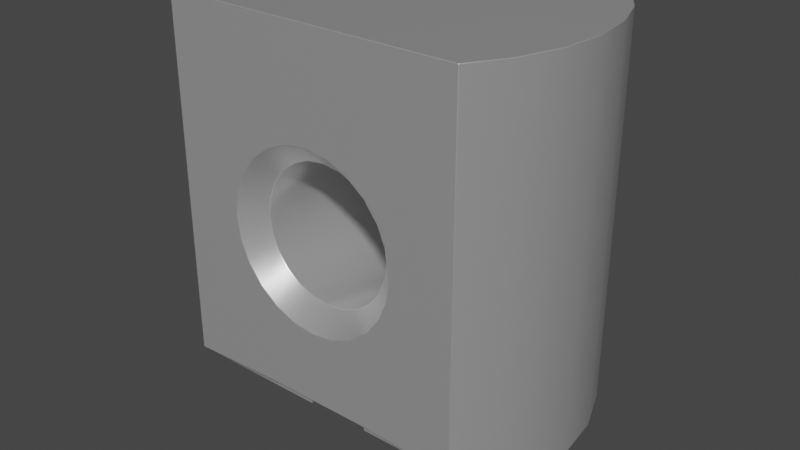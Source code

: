 # Source: MP_Terminal_M3_THT_7466313R.blend  (saved by Blender 4.1.23; exported with 4.5.12 LTS)
import bpy
from mathutils import Matrix  # noqa: F401  (used for matrix-valued properties, if any)

bpy.ops.wm.read_factory_settings(use_empty=True)
scene = bpy.context.scene
scene.name = 'Scene'

# ---- collections
col_collection = bpy.data.collections.new('Collection'); scene.collection.children.link(col_collection)

# ---- materials (node trees are filled in below, after node groups)
mat_aluminum_lathed = bpy.data.materials.new('aluminum_lathed')
mat_aluminum_lathed.alpha_threshold = 0.0
mat_aluminum_lathed.use_transparent_shadow = False
mat_aluminum_lathed.preview_render_type = 'CUBE'
mat_aluminum_lathed.diffuse_color = (0.6, 0.6, 0.6, 1.0)
mat_aluminum_lathed.specular_color = (0.12, 0.12, 0.12)
mat_aluminum_lathed.roughness = 0.5

# ---- material node trees
mat_aluminum_lathed.use_nodes = True; mat_aluminum_lathed.node_tree.nodes.clear()
_N = mat_aluminum_lathed.node_tree.nodes; _L = mat_aluminum_lathed.node_tree.links
n0 = _N.new('ShaderNodeOutputMaterial'); n0.name = 'Material Output'; n0.location = (311, 300)
n1 = _N.new('ShaderNodeMapping'); n1.name = 'Mapping'; n1.location = (-765, 243)
n1.inputs[3].default_value = (120.4, 1.0, 1.0)
n2 = _N.new('ShaderNodeTexNoise'); n2.name = 'Noise Texture'; n2.location = (-519, 157)
n2.inputs[2].default_value = 60.0
n2.inputs[3].default_value = 16.0
n2.inputs[4].default_value = 0.8542
n2.inputs[8].default_value = 4.0
n3 = _N.new('ShaderNodeTexCoord'); n3.name = 'Texture Coordinate'; n3.location = (-940, 256)
n4 = _N.new('ShaderNodeValToRGB'); n4.name = 'ColorRamp'; n4.location = (-322, 228)
while len(n4.color_ramp.elements) > 1: n4.color_ramp.elements.remove(n4.color_ramp.elements[-1])
n4.color_ramp.elements[0].position = 0.05909; n4.color_ramp.elements[0].color = (0.0, 0.0, 0.0, 1.0)
_e = n4.color_ramp.elements.new(0.6); _e.color = (1.0, 1.0, 1.0, 1.0)
n5 = _N.new('ShaderNodeBsdfPrincipled'); n5.name = 'Principled BSDF'; n5.location = (36, 293)
n5.distribution = 'GGX'
n5.subsurface_method = 'BURLEY'
n5.inputs[1].default_value = 0.6955
n5.inputs[2].default_value = 0.2841
n5.inputs[3].default_value = 1.45
n5.inputs[13].default_value = 0.7841
n5.inputs[15].default_value = 0.1068
n5.inputs[16].default_value = 0.1205
n5.inputs[20].default_value = 0.0
n5.inputs[27].default_value = (0.0, 0.0, 0.0, 1.0)
n5.inputs[28].default_value = 1.0
_L.new(n5.outputs[0], n0.inputs[0])
_L.new(n1.outputs[0], n2.inputs[0])
_L.new(n2.outputs[1], n4.inputs[0])
_L.new(n4.outputs[0], n5.inputs[0])
_L.new(n3.outputs[2], n1.inputs[0])
n0.is_active_output = True

# ---- world
world_world = bpy.data.worlds.new('World'); scene.world = world_world
world_world.use_nodes = True; world_world.node_tree.nodes.clear()
_N = world_world.node_tree.nodes; _L = world_world.node_tree.links
n0 = _N.new('ShaderNodeOutputWorld'); n0.name = 'World Output'; n0.location = (300, 300)
n1 = _N.new('ShaderNodeBackground'); n1.name = 'Background'; n1.location = (10, 300)
n1.inputs[0].default_value = (0.05088, 0.05088, 0.05088, 1.0)
_L.new(n1.outputs[0], n0.inputs[0])
n0.is_active_output = True
world_world.color = (0.05088, 0.05088, 0.05088)
world_world.use_sun_shadow = False
world_world.sun_shadow_jitter_overblur = 0.0

# ---- meshes
me_shape_9_indexedfaceset_052 = bpy.data.meshes.new('SHAPE_9_IndexedFaceSet.052')
me_shape_9_indexedfaceset_052.from_pydata([(1.201, 0.0, -0.3937), (1.168, 0.07794, -0.3937), (0.9841, 0.02853, -0.3937), (0.9803, 0.0, -0.3937), (1.013, -0.07794, -0.3937), (1.035, -0.09545, -0.3937), (1.168, -0.07794, -0.3937), (1.186, -0.05511, -0.3937), (-1.25, 0.0428, -0.315), (-1.234, 0.08268, -0.315), (-1.133, 0.1597, -0.315), (-0.9474, -0.08268, -0.315), (-0.9736, -0.1169, -0.315), (-1.048, -0.1597, -0.315), (-1.133, -0.1597, -0.315), (-1.173, -0.1432, -0.315), (-1.207, -0.1169, -0.315), (-1.234, -0.08268, -0.315), (-1.197, 0.02853, -0.3937), (-1.186, 0.05511, -0.3937), (-1.146, 0.09545, -0.3937), (-1.091, 0.1102, -0.3937), (-1.035, 0.09545, -0.3937), (-1.013, 0.07794, -0.3937), (-0.9951, 0.05511, -0.3937), (-1.013, -0.07794, -0.3937), (-1.035, -0.09545, -0.3937), (-1.091, -0.1102, -0.3937), (-1.119, -0.1065, -0.3937), (-1.186, -0.05511, -0.3937), (-1.197, -0.02853, -0.3937), (-1.228, 0.0, -0.3543), (-1.21, -0.06889, -0.3543), (-1.159, -0.1193, -0.3543), (-1.091, -0.1378, -0.3543), (-1.022, -0.1193, -0.3543), (-0.9712, -0.06889, -0.3543), (-0.9528, 0.0, -0.3543), (-0.9712, 0.06889, -0.3543), (-1.022, 0.1193, -0.3543), (-1.091, 0.1378, -0.3543), (-1.159, 0.1193, -0.3543), (-1.21, 0.06889, -0.3543), (1.197, 0.02853, -0.3937), (1.186, 0.05511, -0.3937), (1.146, 0.09545, -0.3937), (1.119, 0.1065, -0.3937), (1.091, 0.1102, -0.3937), (1.062, 0.1065, -0.3937), (1.035, 0.09545, -0.3937), (1.013, 0.07794, -0.3937), (0.9951, 0.05511, -0.3937), (0.9841, -0.02853, -0.3937), (0.9951, -0.05511, -0.3937), (1.062, -0.1065, -0.3937), (1.091, -0.1102, -0.3937), (1.119, -0.1065, -0.3937), (1.146, -0.09545, -0.3937), (1.197, -0.02853, -0.3937), (1.25, 0.0428, -0.315), (1.173, 0.1432, -0.315), (1.133, 0.1597, -0.315), (0.9252, 0.0, -0.315), (0.9308, -0.0428, -0.315), (1.048, -0.1597, -0.315), (1.207, -0.1169, -0.315), (1.228, 0.0, -0.3543), (1.21, 0.06889, -0.3543), (1.159, 0.1193, -0.3543), (1.091, 0.1378, -0.3543), (1.022, 0.1193, -0.3543), (0.9712, 0.06889, -0.3543), (0.9528, 0.0, -0.3543), (0.9712, -0.06889, -0.3543), (1.022, -0.1193, -0.3543), (1.091, -0.1378, -0.3543), (1.159, -0.1193, -0.3543), (1.21, -0.06889, -0.3543), (-1.336, -0.3381, 0.0), (-1.378, 0.0, 0.0), (-1.336, 0.3381, 0.0), (-1.091, 0.1654, 0.0), (-0.9474, 0.08268, 0.0), (-0.9474, -0.08268, 0.0), (-0.9736, -0.1169, 0.0), (-1.008, -0.1432, 0.0), (-1.091, -0.1654, 0.0), (-1.173, -0.1432, 0.0), (-1.234, -0.08268, 0.0), (-1.083, 0.8524, 2.756), (-1.212, 0.6555, 0.1969), (-1.212, 0.6555, 0.0), (-1.212, -0.6555, 0.1969), (-1.344, -0.3038, 2.756), (-1.378, 0.0, 2.756), (0.2362, -0.6555, 0.0), (0.2362, 0.6555, 0.0), (1.212, 0.6555, 0.0), (1.336, 0.3381, 0.0), (1.378, 0.0, 0.0), (1.336, -0.3381, 0.0), (1.212, -0.6555, 0.0), (0.9252, 0.0, 0.0), (0.9474, 0.08268, 0.0), (1.25, 0.0428, 0.0), (1.256, 0.0, 0.0), (1.25, -0.0428, 0.0), (1.173, -0.1432, 0.0), (1.091, -0.1654, 0.0), (0.9308, -0.0428, 0.0), (-1.083, -0.8524, 2.756), (1.083, -0.8524, 0.2025), (0.3611, -0.8524, 0.229), (1.083, -0.8524, 2.756), (0.6083, -0.8524, 1.215), (0.5454, -0.8524, 1.063), (0.4453, -0.8524, 0.9327), (0.0, -0.8524, 0.7482), (-0.163, -0.8524, 0.7697), (-0.3149, -0.8524, 0.8326), (-0.4453, -0.8524, 0.9327), (-0.6083, -0.8524, 1.215), (-0.6297, -0.8524, 1.378), (-0.6083, -0.8524, 1.541), (-0.5454, -0.8524, 1.693), (-0.3149, -0.8524, 1.923), (-0.163, -0.8524, 1.986), (0.0, -0.8524, 2.008), (0.3149, -0.8524, 1.923), (0.6083, -0.8524, 1.541), (1.083, 0.8524, 0.2025), (-1.083, 0.8524, 0.2025), (-0.3611, 0.8524, 0.229), (0.6297, 0.8524, 1.378), (0.6083, 0.8524, 1.541), (0.5454, 0.8524, 1.693), (0.163, 0.8524, 1.986), (-0.163, 0.8524, 1.986), (-0.4453, 0.8524, 1.823), (-0.5454, 0.8524, 1.693), (-0.5454, 0.8524, 1.063), (-0.4453, 0.8524, 0.9327), (-0.3149, 0.8524, 0.8326), (-0.163, 0.8524, 0.7697), (0.0, 0.8524, 0.7482), (0.4453, 0.8524, 0.9327), (0.5454, 0.8524, 1.063), (0.6083, 0.8524, 1.215), (1.256, 0.0, -0.315), (1.234, 0.08268, -0.315), (1.207, 0.1169, -0.315), (1.091, 0.1654, -0.315), (1.048, 0.1597, -0.315), (1.008, 0.1432, -0.315), (0.9736, 0.1169, -0.315), (0.9474, 0.08268, -0.315), (0.9308, 0.0428, -0.315), (0.9474, -0.08268, -0.315), (0.9736, -0.1169, -0.315), (1.008, -0.1432, -0.315), (1.091, -0.1654, -0.315), (1.133, -0.1597, -0.315), (1.173, -0.1432, -0.315), (1.234, -0.08268, -0.315), (1.25, -0.0428, -0.315), (1.234, -0.08268, 0.0), (1.207, -0.1169, 0.0), (1.133, -0.1597, 0.0), (1.048, -0.1597, 0.0), (1.008, -0.1432, 0.0), (0.9736, -0.1169, 0.0), (0.9474, -0.08268, 0.0), (0.9308, 0.0428, 0.0), (0.9736, 0.1169, 0.0), (1.008, 0.1432, 0.0), (1.048, 0.1597, 0.0), (1.091, 0.1654, 0.0), (1.133, 0.1597, 0.0), (1.173, 0.1432, 0.0), (1.207, 0.1169, 0.0), (1.234, 0.08268, 0.0), (-0.2362, -0.6555, 0.03543), (-0.2362, -0.6555, 0.0), (-0.2362, 0.2187, 0.05486), (0.2362, 0.6555, 0.03543), (0.2362, -0.6555, 0.03543), (0.2362, 0.2187, 0.05486), (0.2362, -0.2187, 0.05486), (-0.2362, 0.6555, 0.03543), (-0.2362, -0.2187, 0.05486), (1.212, 0.6555, 0.1969), (0.3611, 0.8524, 0.229), (0.3937, 0.6555, 0.2283), (1.212, -0.6555, 0.1969), (0.3937, -0.6555, 0.2283), (-1.083, -0.8524, 0.2025), (-0.3611, -0.8524, 0.229), (-0.3937, 0.6555, 0.2283), (-0.2362, 0.6555, 0.0), (-0.3937, -0.6555, 0.2283), (-1.212, -0.6555, 0.0), (1.083, 0.8524, 2.756), (1.344, 0.3038, 2.756), (1.344, -0.3038, 2.756), (1.244, -0.5927, 2.756), (-1.244, -0.5927, 2.756), (-1.344, 0.3038, 2.756), (-1.244, 0.5927, 2.756), (-1.256, 0.0, -0.315), (-1.207, 0.1169, -0.315), (-1.173, 0.1432, -0.315), (-1.091, 0.1654, -0.315), (-1.048, 0.1597, -0.315), (-1.008, 0.1432, -0.315), (-0.9736, 0.1169, -0.315), (-0.9474, 0.08268, -0.315), (-0.9308, 0.0428, -0.315), (-0.9252, 0.0, -0.315), (-0.9308, -0.0428, -0.315), (-1.008, -0.1432, -0.315), (-1.091, -0.1654, -0.315), (-1.25, -0.0428, -0.315), (-1.25, 0.0428, 0.0), (-1.234, 0.08268, 0.0), (-1.207, 0.1169, 0.0), (-1.173, 0.1432, 0.0), (-1.133, 0.1597, 0.0), (-1.048, 0.1597, 0.0), (-1.008, 0.1432, 0.0), (-0.9736, 0.1169, 0.0), (-0.9308, 0.0428, 0.0), (-0.9252, 0.0, 0.0), (-0.9308, -0.0428, 0.0), (-1.048, -0.1597, 0.0), (-1.133, -0.1597, 0.0), (-1.207, -0.1169, 0.0), (-1.25, -0.0428, 0.0), (-1.256, 0.0, 0.0), (-1.201, 0.0, -0.3937), (-1.168, 0.07794, -0.3937), (-1.119, 0.1065, -0.3937), (-1.062, 0.1065, -0.3937), (-0.9841, 0.02853, -0.3937), (-0.9803, 0.0, -0.3937), (-0.9841, -0.02853, -0.3937), (-0.9951, -0.05511, -0.3937), (-1.062, -0.1065, -0.3937), (-1.146, -0.09545, -0.3937), (-1.168, -0.07794, -0.3937), (1.244, 0.5927, 2.756), (1.378, 0.0, 2.756), (0.4453, 0.8524, 1.823), (0.3149, 0.8524, 1.923), (0.0, 0.8524, 2.008), (-0.3149, 0.8524, 1.923), (-0.6083, 0.8524, 1.541), (-0.6297, 0.8524, 1.378), (-0.6083, 0.8524, 1.215), (0.163, 0.8524, 0.7697), (0.3149, 0.8524, 0.8326), (0.4676, 0.7067, 1.253), (0.4192, 0.7067, 1.136), (0.242, 0.7067, 0.9587), (0.0, 0.7067, 0.8939), (-0.1253, 0.7067, 0.9104), (-0.3423, 0.7067, 1.036), (-0.4192, 0.7067, 1.136), (-0.4841, 0.7067, 1.378), (-0.4676, 0.7067, 1.503), (-0.4192, 0.7067, 1.62), (-0.242, 0.7067, 1.797), (0.0, 0.7067, 1.862), (0.4841, 0.7067, 1.378), (0.6297, -0.8524, 1.378), (0.3149, -0.8524, 0.8326), (0.163, -0.8524, 0.7697), (-0.5454, -0.8524, 1.063), (-0.4453, -0.8524, 1.823), (0.163, -0.8524, 1.986), (0.4453, -0.8524, 1.823), (0.5454, -0.8524, 1.693), (0.4676, -0.7067, 1.503), (0.4192, -0.7067, 1.62), (0.0, -0.7067, 1.862), (-0.1253, -0.7067, 1.846), (-0.4192, -0.7067, 1.62), (-0.4676, -0.7067, 1.253), (-0.4192, -0.7067, 1.136), (-0.3423, -0.7067, 1.036), (-0.242, -0.7067, 0.9587), (0.3423, -0.7067, 1.036), (0.4192, -0.7067, 1.136), (0.4676, -0.7067, 1.253), (0.4841, -0.7067, 1.378), (0.3423, 0.7067, 1.036), (0.1253, 0.7067, 0.9104), (-0.242, 0.7067, 0.9587), (-0.4676, 0.7067, 1.253), (-0.3423, 0.7067, 1.72), (-0.1253, 0.7067, 1.846), (0.0, -0.7067, 0.8939), (0.1253, -0.7067, 0.9104), (0.242, -0.7067, 0.9587), (0.3423, -0.7067, 1.72), (0.242, -0.7067, 1.797), (0.1253, -0.7067, 1.846), (-0.242, -0.7067, 1.797), (-0.3423, -0.7067, 1.72), (-0.4676, -0.7067, 1.503), (-0.4841, -0.7067, 1.378), (-0.1253, -0.7067, 0.9104), (0.1253, 0.7067, 1.846), (0.242, 0.7067, 1.797), (0.3423, 0.7067, 1.72), (0.4192, 0.7067, 1.62), (0.4676, 0.7067, 1.503)], [], [(58, 7, 6), (45, 47, 46), (1, 43, 0), (1, 44, 43), (1, 48, 47), (1, 49, 48), (1, 50, 49), (1, 51, 50), (1, 2, 51), (1, 3, 2), (1, 52, 3), (1, 53, 52), (1, 4, 53), (1, 5, 4), (1, 54, 5), (1, 55, 54), (1, 56, 55), (1, 57, 56), (1, 6, 57), (1, 0, 58), (1, 58, 6), (1, 47, 45), (31, 238, 30), (221, 208, 31), (31, 18, 238), (208, 8, 31), (32, 16, 17), (32, 17, 221), (32, 29, 248), (32, 30, 29), (66, 164, 77, 58), (33, 14, 15), (33, 15, 16), (68, 150, 67, 1), (33, 247, 28), (33, 248, 247), (34, 13, 220), (34, 220, 14), (75, 56, 76, 161), (34, 27, 246), (34, 28, 27), (39, 241, 40, 212), (35, 12, 219), (35, 219, 13), (35, 26, 25), (35, 246, 26), (36, 218, 11), (36, 11, 12), (71, 154, 70, 50), (36, 245, 244), (36, 25, 245), (37, 216, 217), (37, 217, 218), (38, 216, 37, 242), (37, 243, 242), (37, 244, 243), (38, 214, 215), (38, 215, 216), (38, 24, 23), (38, 242, 24), (72, 156, 71, 2), (39, 212, 213), (39, 213, 214), (39, 22, 241), (39, 23, 22), (73, 4, 74, 158), (75, 64, 74, 54), (40, 10, 211), (40, 211, 212), (40, 21, 240), (40, 241, 21), (41, 209, 210), (41, 210, 10), (41, 20, 239), (41, 240, 20), (33, 28, 34, 14), (42, 8, 9), (42, 9, 209), (42, 19, 18), (42, 239, 19), (67, 59, 66, 43), (33, 16, 32, 248), (66, 0, 43), (59, 148, 66), (66, 58, 0), (148, 164, 66), (67, 43, 44), (67, 44, 1), (67, 149, 59), (67, 150, 149), (32, 221, 31, 30), (68, 1, 45), (68, 45, 46), (68, 60, 150), (68, 61, 60), (77, 65, 76, 6), (69, 46, 47), (69, 47, 48), (205, 110, 113, 204), (69, 151, 61), (69, 152, 151), (70, 48, 49), (70, 49, 50), (42, 209, 41, 239), (70, 153, 152), (70, 154, 153), (71, 50, 51), (71, 51, 2), (71, 155, 154), (71, 156, 155), (39, 214, 38, 23), (72, 2, 3), (72, 3, 52), (72, 62, 156), (72, 63, 62), (73, 63, 72, 52), (40, 240, 41, 10), (73, 52, 53), (73, 53, 4), (73, 157, 63), (73, 158, 157), (74, 4, 5), (74, 5, 54), (31, 8, 42, 18), (74, 159, 158), (74, 64, 159), (75, 54, 55), (75, 55, 56), (75, 160, 64), (75, 161, 160), (70, 152, 69, 48), (76, 56, 57), (76, 57, 6), (76, 162, 161), (76, 65, 162), (68, 46, 69, 61), (77, 6, 7), (77, 7, 58), (77, 163, 65), (77, 164, 163), (36, 244, 37, 218), (36, 12, 35, 25), (85, 182, 200), (85, 84, 182), (83, 182, 84), (233, 85, 200), (232, 182, 83), (231, 198, 182), (231, 182, 232), (86, 233, 200), (230, 198, 231), (78, 234, 86), (78, 86, 200), (87, 234, 78), (82, 198, 230), (235, 87, 78), (229, 198, 82), (88, 235, 78), (228, 198, 229), (79, 222, 237), (79, 223, 222), (79, 236, 88), (79, 237, 236), (79, 88, 78), (80, 224, 223), (80, 225, 224), (80, 226, 225), (80, 81, 226), (80, 223, 79), (91, 227, 81), (91, 228, 227), (91, 198, 228), (91, 81, 80), (80, 90, 91), (110, 205, 92, 195), (203, 204, 193, 100), (93, 94, 79, 78), (92, 78, 200), (250, 203, 100, 99), (206, 207, 90, 80), (204, 113, 111, 193), (165, 99, 100), (165, 100, 166), (107, 166, 100), (167, 107, 100), (106, 99, 165), (108, 100, 101), (108, 167, 100), (105, 99, 106), (104, 99, 105), (168, 108, 101), (169, 168, 101), (180, 99, 104), (98, 179, 178), (98, 180, 179), (98, 99, 180), (177, 98, 178), (176, 98, 177), (95, 170, 169), (95, 171, 170), (95, 109, 171), (95, 102, 109), (95, 169, 101), (97, 175, 174), (97, 176, 175), (97, 98, 176), (96, 172, 102), (96, 103, 172), (96, 173, 103), (96, 174, 173), (96, 102, 95), (96, 97, 174), (124, 277, 110), (125, 110, 277), (123, 124, 110), (126, 110, 125), (122, 123, 110), (127, 110, 126), (113, 127, 278), (113, 110, 127), (128, 113, 278), (279, 113, 128), (195, 120, 276), (195, 276, 121), (195, 121, 122), (195, 122, 110), (280, 113, 279), (129, 113, 280), (273, 113, 129), (196, 117, 118), (196, 118, 119), (196, 119, 120), (196, 120, 195), (112, 116, 274), (112, 274, 275), (112, 275, 117), (112, 117, 196), (111, 273, 114), (111, 114, 115), (111, 115, 116), (111, 116, 112), (111, 113, 273), (145, 130, 191), (146, 130, 145), (259, 145, 191), (147, 130, 146), (258, 259, 191), (133, 130, 147), (144, 191, 132), (144, 258, 191), (143, 144, 132), (142, 143, 132), (141, 132, 131), (141, 142, 132), (140, 141, 131), (201, 133, 134), (201, 134, 135), (201, 135, 251), (201, 251, 252), (201, 130, 133), (136, 201, 252), (257, 140, 131), (253, 201, 136), (256, 257, 131), (89, 253, 137), (89, 137, 254), (89, 254, 138), (89, 138, 139), (89, 139, 255), (89, 255, 256), (89, 201, 253), (89, 256, 131), (64, 160, 108, 168), (65, 163, 165, 166), (159, 64, 168, 169), (173, 174, 153, 154), (59, 149, 180, 104), (162, 65, 166, 107), (63, 157, 171, 109), (160, 161, 167, 108), (179, 180, 149, 150), (158, 159, 169, 170), (109, 102, 62, 63), (161, 162, 107, 167), (148, 59, 104, 105), (152, 153, 174, 175), (157, 158, 170, 171), (172, 103, 155, 156), (154, 155, 103, 173), (163, 164, 106, 165), (164, 148, 105, 106), (183, 186, 187, 189), (186, 183, 188, 184), (178, 179, 150, 60), (156, 62, 102, 172), (177, 178, 60, 61), (189, 181, 182), (198, 188, 183), (182, 198, 183), (182, 183, 189), (187, 95, 185), (96, 186, 184), (95, 186, 96), (95, 187, 186), (189, 187, 185, 181), (237, 222, 8, 208), (230, 231, 217, 216), (112, 194, 193, 111), (195, 92, 199, 196), (191, 130, 190, 192), (191, 192, 197, 132), (132, 197, 90, 131), (190, 97, 96, 192), (197, 188, 198), (194, 199, 181, 185), (192, 96, 184), (193, 194, 95, 101), (91, 90, 197, 198), (199, 182, 181), (194, 185, 95), (34, 246, 35, 13), (201, 202, 249), (201, 250, 202), (201, 203, 250), (201, 204, 203), (188, 197, 192, 184), (94, 93, 205), (94, 205, 204), (89, 206, 94), (89, 207, 206), (205, 93, 78, 92), (216, 215, 82, 230), (235, 88, 17, 16), (210, 209, 224, 225), (231, 232, 218, 217), (212, 211, 81, 227), (213, 212, 227, 228), (232, 83, 11, 218), (214, 213, 228, 229), (215, 214, 229, 82), (299, 284, 306, 270), (83, 84, 12, 11), (208, 221, 236, 237), (211, 10, 226, 81), (260, 292, 293, 272), (84, 85, 219, 12), (85, 233, 13, 219), (86, 234, 14, 220), (209, 9, 223, 224), (234, 87, 15, 14), (87, 235, 16, 15), (9, 8, 222, 223), (88, 236, 221, 17), (10, 210, 225, 226), (233, 86, 220, 13), (30, 248, 29), (20, 240, 21), (239, 238, 18), (239, 18, 19), (239, 21, 241), (239, 241, 22), (239, 22, 23), (239, 23, 24), (239, 24, 242), (239, 242, 243), (239, 243, 244), (239, 244, 245), (239, 245, 25), (239, 25, 26), (239, 26, 246), (239, 246, 27), (239, 27, 28), (239, 28, 247), (239, 247, 248), (239, 30, 238), (239, 248, 30), (239, 20, 21), (100, 193, 101), (201, 249, 190, 130), (249, 202, 98, 190), (202, 250, 99, 98), (190, 98, 97), (207, 89, 131, 90), (199, 92, 200, 182), (266, 140, 257, 297), (262, 259, 258, 295), (295, 258, 144, 263), (135, 314, 313, 251), (296, 142, 141, 265), (274, 302, 301, 275), (134, 315, 314, 135), (273, 293, 292, 114), (275, 301, 300, 117), (119, 289, 288, 120), (279, 303, 282, 280), (139, 269, 268, 255), (147, 260, 272, 133), (122, 309, 308, 123), (146, 261, 260, 147), (265, 141, 140, 266), (251, 313, 312, 252), (284, 126, 125, 306), (283, 127, 126, 284), (89, 94, 204, 201), (137, 299, 270, 254), (128, 304, 303, 279), (138, 298, 269, 139), (117, 300, 310, 118), (255, 268, 267, 256), (263, 144, 143, 264), (285, 124, 123, 308), (115, 291, 290, 116), (306, 125, 277, 307), (259, 262, 294, 145), (136, 311, 271, 253), (305, 278, 127, 283), (304, 128, 278, 305), (252, 312, 311, 136), (133, 272, 315, 134), (276, 287, 286, 121), (129, 281, 293, 273), (256, 267, 297, 257), (114, 292, 291, 115), (145, 294, 261, 146), (116, 290, 302, 274), (264, 143, 142, 296), (280, 282, 281, 129), (120, 288, 287, 276), (254, 270, 298, 138), (253, 271, 299, 137), (307, 277, 124, 285), (118, 310, 289, 119), (121, 286, 309, 122), (295, 301, 302, 262), (291, 261, 294, 290), (289, 296, 265, 288), (301, 295, 263, 300), (288, 265, 266, 287), (281, 315, 272, 293), (283, 271, 311, 305), (264, 310, 300, 263), (94, 206, 80, 79), (287, 266, 297, 286), (267, 309, 286, 297), (296, 289, 310, 264), (314, 282, 303, 313), (270, 306, 307, 298), (271, 283, 284, 299), (262, 302, 290, 294), (304, 312, 313, 303), (292, 260, 261, 291), (298, 307, 285, 269), (176, 177, 61, 151), (282, 314, 315, 281), (305, 311, 312, 304), (269, 285, 308, 268), (268, 308, 309, 267), (175, 176, 151, 152), (196, 199, 194, 112)])
me_shape_9_indexedfaceset_052.polygons.foreach_set('use_smooth', [True] * 459)
_k = set([(0, 43), (0, 58), (1, 44), (1, 45), (2, 3), (2, 51), (3, 52), (4, 5), (4, 53), (5, 54), (6, 7), (6, 57), (7, 58), (8, 9), (8, 208), (9, 209), (10, 210), (10, 211), (11, 12), (11, 218), (12, 219), (13, 219), (13, 220), (14, 15), (14, 220), (15, 16), (16, 17), (17, 221), (18, 19), (18, 238), (19, 239), (20, 239), (20, 240), (21, 240), (21, 241), (22, 23), (22, 241), (23, 24), (24, 242), (25, 26), (25, 245), (26, 246), (27, 28), (27, 246), (28, 247), (29, 30), (29, 248), (30, 238), (43, 44), (45, 46), (46, 47), (47, 48), (48, 49), (49, 50), (50, 51), (52, 53), (54, 55), (55, 56), (56, 57), (59, 148), (59, 149), (60, 61), (60, 150), (61, 151), (62, 63), (62, 156), (63, 157), (64, 159), (64, 160), (65, 162), (65, 163), (78, 79), (78, 200), (79, 80), (80, 91), (81, 226), (81, 227), (82, 229), (82, 230), (83, 84), (83, 232), (84, 85), (85, 233), (86, 233), (86, 234), (87, 234), (87, 235), (88, 235), (88, 236), (89, 131), (89, 201), (89, 207), (90, 91), (90, 131), (90, 197), (91, 198), (92, 195), (93, 94), (93, 205), (94, 206), (95, 96), (95, 101), (95, 185), (96, 97), (96, 184), (97, 98), (97, 190), (98, 99), (99, 100), (100, 101), (102, 109), (102, 172), (103, 172), (103, 173), (104, 105), (104, 180), (105, 106), (106, 165), (107, 166), (107, 167), (108, 167), (108, 168), (109, 171), (110, 113), (110, 195), (110, 205), (111, 112), (111, 113), (111, 193), (112, 196), (113, 204), (114, 115), (114, 273), (115, 116), (116, 274), (117, 118), (117, 275), (118, 119), (119, 120), (120, 276), (121, 122), (121, 276), (122, 123), (123, 124), (124, 277), (125, 126), (125, 277), (126, 127), (127, 278), (128, 278), (128, 279), (129, 273), (129, 280), (130, 190), (130, 191), (130, 201), (131, 132), (132, 191), (133, 134), (133, 147), (134, 135), (135, 251), (136, 252), (136, 253), (137, 253), (137, 254), (138, 139), (138, 254), (139, 255), (140, 141), (140, 257), (141, 142), (142, 143), (143, 144), (144, 258), (145, 146), (145, 259), (146, 147), (148, 164), (149, 150), (151, 152), (152, 153), (153, 154), (154, 155), (155, 156), (157, 158), (158, 159), (160, 161), (161, 162), (163, 164), (165, 166), (168, 169), (169, 170), (170, 171), (173, 174), (174, 175), (175, 176), (176, 177), (177, 178), (178, 179), (179, 180), (181, 182), (181, 185), (181, 189), (182, 198), (182, 200), (183, 188), (183, 189), (184, 186), (184, 188), (185, 187), (186, 187), (188, 198), (190, 192), (192, 197), (194, 199), (195, 196), (201, 249), (202, 249), (202, 250), (203, 204), (203, 250), (206, 207), (208, 221), (209, 210), (211, 212), (212, 213), (213, 214), (214, 215), (215, 216), (216, 217), (217, 218), (222, 223), (222, 237), (223, 224), (224, 225), (225, 226), (227, 228), (228, 229), (230, 231), (231, 232), (236, 237), (242, 243), (243, 244), (244, 245), (247, 248), (251, 252), (255, 256), (256, 257), (258, 259), (260, 261), (260, 272), (261, 294), (262, 294), (262, 295), (263, 264), (263, 295), (264, 296), (265, 266), (265, 296), (266, 297), (267, 268), (267, 297), (268, 269), (269, 298), (270, 298), (270, 299), (271, 299), (271, 311), (272, 315), (274, 275), (279, 280), (281, 282), (281, 293), (282, 303), (283, 284), (283, 305), (284, 306), (285, 307), (285, 308), (286, 287), (286, 309), (287, 288), (288, 289), (289, 310), (290, 291), (290, 302), (291, 292), (292, 293), (300, 301), (300, 310), (301, 302), (303, 304), (304, 305), (306, 307), (308, 309), (311, 312), (312, 313), (313, 314), (314, 315)])
me_shape_9_indexedfaceset_052.attributes.new('sharp_edge', 'BOOLEAN', 'EDGE').data.foreach_set('value', [ (min(e.vertices), max(e.vertices)) in _k for e in me_shape_9_indexedfaceset_052.edges])
_uv = me_shape_9_indexedfaceset_052.uv_layers.new(name='UVMap')
_uv.uv.foreach_set('vector', [0.8796, 0.4899, 0.8761, 0.4814, 0.8705, 0.4742, 0.8633, 0.5292, 0.8458, 0.5339, 0.8548, 0.5327, 0.8705, 0.5237, 0.8796, 0.508, 0.8808, 0.4989, 0.8705, 0.5237, 0.8761, 0.5164, 0.8796, 0.508, 0.8705, 0.5237, 0.8367, 0.5327, 0.8458, 0.5339, 0.8705, 0.5237, 0.8283, 0.5292, 0.8367, 0.5327, 0.8705, 0.5237, 0.821, 0.5237, 0.8283, 0.5292, 0.8705, 0.5237, 0.8155, 0.5164, 0.821, 0.5237, 0.8705, 0.5237, 0.812, 0.508, 0.8155, 0.5164, 0.8705, 0.5237, 0.8108, 0.4989, 0.812, 0.508, 0.8705, 0.5237, 0.812, 0.4899, 0.8108, 0.4989, 0.8705, 0.5237, 0.8155, 0.4814, 0.812, 0.4899, 0.8705, 0.5237, 0.821, 0.4742, 0.8155, 0.4814, 0.8705, 0.5237, 0.8283, 0.4686, 0.821, 0.4742, 0.8705, 0.5237, 0.8367, 0.4651, 0.8283, 0.4686, 0.8705, 0.5237, 0.8458, 0.4639, 0.8367, 0.4651, 0.8705, 0.5237, 0.8548, 0.4651, 0.8458, 0.4639, 0.8705, 0.5237, 0.8633, 0.4686, 0.8548, 0.4651, 0.8705, 0.5237, 0.8705, 0.4742, 0.8633, 0.4686, 0.8705, 0.5237, 0.8808, 0.4989, 0.8796, 0.4899, 0.8705, 0.5237, 0.8796, 0.4899, 0.8705, 0.4742, 0.8705, 0.5237, 0.8458, 0.5339, 0.8633, 0.5292, 0.4989, 0.2763, 0.4989, 0.2638, 0.4899, 0.2638, 0.4853, 0.2888, 0.4989, 0.2888, 0.4989, 0.2763, 0.4989, 0.2763, 0.508, 0.2638, 0.4989, 0.2638, 0.4989, 0.2888, 0.5125, 0.2888, 0.4989, 0.2763, 0.4771, 0.2763, 0.4618, 0.2888, 0.4727, 0.2888, 0.4771, 0.2763, 0.4727, 0.2888, 0.4853, 0.2888, 0.4771, 0.2763, 0.4814, 0.2638, 0.4742, 0.2638, 0.4771, 0.2763, 0.4899, 0.2638, 0.4814, 0.2638, 0.4989, 0.2763, 0.4853, 0.2888, 0.4771, 0.2763, 0.4899, 0.2638, 0.1314, 0.2763, 0.1397, 0.2888, 0.127, 0.2888, 0.1314, 0.2763, 0.127, 0.2888, 0.1162, 0.2888, 0.8677, 0.2763, 0.8829, 0.2888, 0.8837, 0.2763, 0.8705, 0.2638, 0.1314, 0.2763, 0.1358, 0.2638, 0.1442, 0.2638, 0.1314, 0.2763, 0.1285, 0.2638, 0.1358, 0.2638, 0.1533, 0.2763, 0.1669, 0.2888, 0.1533, 0.2888, 0.1533, 0.2763, 0.1533, 0.2888, 0.1397, 0.2888, 0.8458, 0.2763, 0.8548, 0.2638, 0.8677, 0.2763, 0.8594, 0.2888, 0.1533, 0.2763, 0.1533, 0.2638, 0.1623, 0.2638, 0.1533, 0.2763, 0.1442, 0.2638, 0.1533, 0.2638, 0.1752, 0.2763, 0.1623, 0.2638, 0.1533, 0.2763, 0.1669, 0.2888, 0.1752, 0.2763, 0.1904, 0.2888, 0.1795, 0.2888, 0.1752, 0.2763, 0.1795, 0.2888, 0.1669, 0.2888, 0.1752, 0.2763, 0.1708, 0.2638, 0.178, 0.2638, 0.1752, 0.2763, 0.1623, 0.2638, 0.1708, 0.2638, 0.4771, 0.2763, 0.4853, 0.2888, 0.4727, 0.2888, 0.4771, 0.2763, 0.4727, 0.2888, 0.4618, 0.2888, 0.5208, 0.2763, 0.5361, 0.2888, 0.5368, 0.2763, 0.5237, 0.2638, 0.4771, 0.2763, 0.4814, 0.2638, 0.4899, 0.2638, 0.4771, 0.2763, 0.4742, 0.2638, 0.4814, 0.2638, 0.4989, 0.2763, 0.5125, 0.2888, 0.4989, 0.2888, 0.4989, 0.2763, 0.4989, 0.2888, 0.4853, 0.2888, 0.5208, 0.2763, 0.5125, 0.2888, 0.4989, 0.2763, 0.508, 0.2638, 0.4989, 0.2763, 0.4989, 0.2638, 0.508, 0.2638, 0.4989, 0.2763, 0.4899, 0.2638, 0.4989, 0.2638, 0.5208, 0.2763, 0.5361, 0.2888, 0.5252, 0.2888, 0.5208, 0.2763, 0.5252, 0.2888, 0.5125, 0.2888, 0.5208, 0.2763, 0.5164, 0.2638, 0.5237, 0.2638, 0.5208, 0.2763, 0.508, 0.2638, 0.5164, 0.2638, 0.4989, 0.2763, 0.5125, 0.2888, 0.5208, 0.2763, 0.508, 0.2638, 0.1752, 0.2763, 0.1669, 0.2888, 0.1795, 0.2888, 0.1752, 0.2763, 0.1795, 0.2888, 0.1904, 0.2888, 0.1752, 0.2763, 0.1708, 0.2638, 0.1623, 0.2638, 0.1752, 0.2763, 0.178, 0.2638, 0.1708, 0.2638, 0.4771, 0.2763, 0.4742, 0.2638, 0.461, 0.2763, 0.4618, 0.2888, 0.8458, 0.2763, 0.8322, 0.2888, 0.8239, 0.2763, 0.8367, 0.2638, 0.1533, 0.2763, 0.1397, 0.2888, 0.1533, 0.2888, 0.1533, 0.2763, 0.1533, 0.2888, 0.1669, 0.2888, 0.1533, 0.2763, 0.1533, 0.2638, 0.1442, 0.2638, 0.1533, 0.2763, 0.1623, 0.2638, 0.1533, 0.2638, 0.1314, 0.2763, 0.1162, 0.2888, 0.127, 0.2888, 0.1314, 0.2763, 0.127, 0.2888, 0.1397, 0.2888, 0.1314, 0.2763, 0.1358, 0.2638, 0.1285, 0.2638, 0.1314, 0.2763, 0.1442, 0.2638, 0.1358, 0.2638, 0.1314, 0.2763, 0.1442, 0.2638, 0.1533, 0.2763, 0.1397, 0.2888, 0.5208, 0.2763, 0.5125, 0.2888, 0.5252, 0.2888, 0.5208, 0.2763, 0.5252, 0.2888, 0.5361, 0.2888, 0.5208, 0.2763, 0.5164, 0.2638, 0.508, 0.2638, 0.5208, 0.2763, 0.5237, 0.2638, 0.5164, 0.2638, 0.5208, 0.2763, 0.5125, 0.2888, 0.4989, 0.2763, 0.508, 0.2638, 0.1314, 0.2763, 0.1162, 0.2888, 0.1154, 0.2763, 0.1285, 0.2638, 0.4989, 0.2763, 0.4989, 0.2638, 0.508, 0.2638, 0.5125, 0.2888, 0.4989, 0.2888, 0.4989, 0.2763, 0.4989, 0.2763, 0.4899, 0.2638, 0.4989, 0.2638, 0.4989, 0.2888, 0.4853, 0.2888, 0.4989, 0.2763, 0.5208, 0.2763, 0.508, 0.2638, 0.5164, 0.2638, 0.5208, 0.2763, 0.5164, 0.2638, 0.5237, 0.2638, 0.5208, 0.2763, 0.5252, 0.2888, 0.5125, 0.2888, 0.5208, 0.2763, 0.5361, 0.2888, 0.5252, 0.2888, 0.4771, 0.2763, 0.4853, 0.2888, 0.4989, 0.2763, 0.4899, 0.2638, 0.8677, 0.2763, 0.8705, 0.2638, 0.8633, 0.2638, 0.8677, 0.2763, 0.8633, 0.2638, 0.8548, 0.2638, 0.8677, 0.2763, 0.872, 0.2888, 0.8829, 0.2888, 0.8677, 0.2763, 0.8594, 0.2888, 0.872, 0.2888, 0.8837, 0.2763, 0.8829, 0.2888, 0.8677, 0.2763, 0.8705, 0.2638, 0.8458, 0.2763, 0.8548, 0.2638, 0.8458, 0.2638, 0.8458, 0.2763, 0.8458, 0.2638, 0.8367, 0.2638, 0.1046, 0.3108, 0.1558, 0.2283, 0.8433, 0.2283, 0.8945, 0.3108, 0.8458, 0.2763, 0.8458, 0.2888, 0.8594, 0.2888, 0.8458, 0.2763, 0.8322, 0.2888, 0.8458, 0.2888, 0.8239, 0.2763, 0.8367, 0.2638, 0.8283, 0.2638, 0.8239, 0.2763, 0.8283, 0.2638, 0.821, 0.2638, 0.1154, 0.2763, 0.1162, 0.2888, 0.1314, 0.2763, 0.1285, 0.2638, 0.8239, 0.2763, 0.8195, 0.2888, 0.8322, 0.2888, 0.8239, 0.2763, 0.8087, 0.2888, 0.8195, 0.2888, 0.5208, 0.2763, 0.5237, 0.2638, 0.5164, 0.2638, 0.5208, 0.2763, 0.5164, 0.2638, 0.508, 0.2638, 0.5208, 0.2763, 0.5252, 0.2888, 0.5361, 0.2888, 0.5208, 0.2763, 0.5125, 0.2888, 0.5252, 0.2888, 0.5368, 0.2763, 0.5361, 0.2888, 0.5208, 0.2763, 0.5237, 0.2638, 0.4989, 0.2763, 0.508, 0.2638, 0.4989, 0.2638, 0.4989, 0.2763, 0.4989, 0.2638, 0.4899, 0.2638, 0.4989, 0.2763, 0.4989, 0.2888, 0.5125, 0.2888, 0.4989, 0.2763, 0.4853, 0.2888, 0.4989, 0.2888, 0.4771, 0.2763, 0.4853, 0.2888, 0.4989, 0.2763, 0.4899, 0.2638, 0.1533, 0.2763, 0.1442, 0.2638, 0.1314, 0.2763, 0.1397, 0.2888, 0.4771, 0.2763, 0.4899, 0.2638, 0.4814, 0.2638, 0.4771, 0.2763, 0.4814, 0.2638, 0.4742, 0.2638, 0.4771, 0.2763, 0.4727, 0.2888, 0.4853, 0.2888, 0.4771, 0.2763, 0.4618, 0.2888, 0.4727, 0.2888, 0.8239, 0.2763, 0.821, 0.2638, 0.8283, 0.2638, 0.8239, 0.2763, 0.8283, 0.2638, 0.8367, 0.2638, 0.4989, 0.2763, 0.5125, 0.2888, 0.5208, 0.2763, 0.508, 0.2638, 0.8239, 0.2763, 0.8195, 0.2888, 0.8087, 0.2888, 0.8239, 0.2763, 0.8322, 0.2888, 0.8195, 0.2888, 0.8458, 0.2763, 0.8367, 0.2638, 0.8458, 0.2638, 0.8458, 0.2763, 0.8458, 0.2638, 0.8548, 0.2638, 0.8458, 0.2763, 0.8458, 0.2888, 0.8322, 0.2888, 0.8458, 0.2763, 0.8594, 0.2888, 0.8458, 0.2888, 0.8239, 0.2763, 0.8322, 0.2888, 0.8458, 0.2763, 0.8367, 0.2638, 0.8677, 0.2763, 0.8548, 0.2638, 0.8633, 0.2638, 0.8677, 0.2763, 0.8633, 0.2638, 0.8705, 0.2638, 0.8677, 0.2763, 0.872, 0.2888, 0.8594, 0.2888, 0.8677, 0.2763, 0.8829, 0.2888, 0.872, 0.2888, 0.8677, 0.2763, 0.8548, 0.2638, 0.8458, 0.2763, 0.8594, 0.2888, 0.4771, 0.2763, 0.4742, 0.2638, 0.4814, 0.2638, 0.4771, 0.2763, 0.4814, 0.2638, 0.4899, 0.2638, 0.4771, 0.2763, 0.4727, 0.2888, 0.4618, 0.2888, 0.4771, 0.2763, 0.4853, 0.2888, 0.4727, 0.2888, 0.4771, 0.2763, 0.4899, 0.2638, 0.4989, 0.2763, 0.4853, 0.2888, 0.4771, 0.2763, 0.4618, 0.2888, 0.461, 0.2763, 0.4742, 0.2638, 0.1795, 0.4535, 0.4245, 0.2908, 0.1147, 0.2908, 0.1795, 0.4535, 0.1904, 0.4618, 0.4245, 0.2908, 0.1987, 0.4727, 0.4245, 0.2908, 0.1904, 0.4618, 0.1669, 0.4482, 0.1795, 0.4535, 0.1147, 0.2908, 0.204, 0.4853, 0.4245, 0.2908, 0.1987, 0.4727, 0.2058, 0.4989, 0.4245, 0.7071, 0.4245, 0.2908, 0.2058, 0.4989, 0.4245, 0.2908, 0.204, 0.4853, 0.1533, 0.4464, 0.1669, 0.4482, 0.1147, 0.2908, 0.204, 0.5125, 0.4245, 0.7071, 0.2058, 0.4989, 0.07541, 0.3916, 0.1397, 0.4482, 0.1533, 0.4464, 0.07541, 0.3916, 0.1533, 0.4464, 0.1147, 0.2908, 0.127, 0.4535, 0.1397, 0.4482, 0.07541, 0.3916, 0.1987, 0.5252, 0.4245, 0.7071, 0.204, 0.5125, 0.1162, 0.4618, 0.127, 0.4535, 0.07541, 0.3916, 0.1904, 0.5361, 0.4245, 0.7071, 0.1987, 0.5252, 0.1078, 0.4727, 0.1162, 0.4618, 0.07541, 0.3916, 0.1795, 0.5444, 0.4245, 0.7071, 0.1904, 0.5361, 0.06203, 0.4989, 0.1026, 0.5125, 0.1008, 0.4989, 0.06203, 0.4989, 0.1078, 0.5252, 0.1026, 0.5125, 0.06203, 0.4989, 0.1026, 0.4853, 0.1078, 0.4727, 0.06203, 0.4989, 0.1008, 0.4989, 0.1026, 0.4853, 0.06203, 0.4989, 0.1078, 0.4727, 0.07541, 0.3916, 0.07541, 0.6063, 0.1162, 0.5361, 0.1078, 0.5252, 0.07541, 0.6063, 0.127, 0.5444, 0.1162, 0.5361, 0.07541, 0.6063, 0.1397, 0.5496, 0.127, 0.5444, 0.07541, 0.6063, 0.1533, 0.5514, 0.1397, 0.5496, 0.07541, 0.6063, 0.1078, 0.5252, 0.06203, 0.4989, 0.1147, 0.7071, 0.1669, 0.5496, 0.1533, 0.5514, 0.1147, 0.7071, 0.1795, 0.5444, 0.1669, 0.5496, 0.1147, 0.7071, 0.4245, 0.7071, 0.1795, 0.5444, 0.1147, 0.7071, 0.1533, 0.5514, 0.07541, 0.6063, 0.6063, 0.3888, 0.7071, 0.4513, 0.7071, 0.3888, 0.2283, 1.264, 0.3108, 1.264, 0.2908, 0.4513, 0.2283, 0.4531, 0.4025, 1.264, 0.3108, 1.264, 0.2908, 0.4513, 0.3916, 0.3888, 0.4025, 1.264, 0.4989, 1.264, 0.4989, 0.3888, 0.3916, 0.3888, 0.2908, 0.4513, 0.3916, 0.3888, 0.2908, 0.3888, 0.4989, 1.264, 0.4025, 1.264, 0.3916, 0.3888, 0.4989, 0.3888, 0.5954, 1.264, 0.6871, 1.264, 0.7071, 0.4513, 0.6063, 0.3888, 0.3108, 1.264, 0.2283, 1.264, 0.2283, 0.4531, 0.2908, 0.4513, 0.8912, 0.4727, 0.937, 0.4989, 0.9237, 0.3916, 0.8912, 0.4727, 0.9237, 0.3916, 0.8829, 0.4618, 0.872, 0.4535, 0.8829, 0.4618, 0.9237, 0.3916, 0.8594, 0.4482, 0.872, 0.4535, 0.9237, 0.3916, 0.8965, 0.4853, 0.937, 0.4989, 0.8912, 0.4727, 0.8458, 0.4464, 0.9237, 0.3916, 0.8844, 0.2908, 0.8458, 0.4464, 0.8594, 0.4482, 0.9237, 0.3916, 0.8983, 0.4989, 0.937, 0.4989, 0.8965, 0.4853, 0.8965, 0.5125, 0.937, 0.4989, 0.8983, 0.4989, 0.8322, 0.4482, 0.8458, 0.4464, 0.8844, 0.2908, 0.8195, 0.4535, 0.8322, 0.4482, 0.8844, 0.2908, 0.8912, 0.5252, 0.937, 0.4989, 0.8965, 0.5125, 0.9237, 0.6063, 0.8829, 0.5361, 0.872, 0.5444, 0.9237, 0.6063, 0.8912, 0.5252, 0.8829, 0.5361, 0.9237, 0.6063, 0.937, 0.4989, 0.8912, 0.5252, 0.8594, 0.5496, 0.9237, 0.6063, 0.872, 0.5444, 0.8458, 0.5514, 0.9237, 0.6063, 0.8594, 0.5496, 0.5745, 0.2908, 0.8087, 0.4618, 0.8195, 0.4535, 0.5745, 0.2908, 0.8003, 0.4727, 0.8087, 0.4618, 0.5745, 0.2908, 0.7951, 0.4853, 0.8003, 0.4727, 0.5745, 0.2908, 0.7933, 0.4989, 0.7951, 0.4853, 0.5745, 0.2908, 0.8195, 0.4535, 0.8844, 0.2908, 0.8844, 0.7071, 0.8322, 0.5496, 0.8195, 0.5444, 0.8844, 0.7071, 0.8458, 0.5514, 0.8322, 0.5496, 0.8844, 0.7071, 0.9237, 0.6063, 0.8458, 0.5514, 0.5745, 0.7071, 0.7951, 0.5125, 0.7933, 0.4989, 0.5745, 0.7071, 0.8003, 0.5252, 0.7951, 0.5125, 0.5745, 0.7071, 0.8087, 0.5361, 0.8003, 0.5252, 0.5745, 0.7071, 0.8195, 0.5444, 0.8087, 0.5361, 0.5745, 0.7071, 0.7933, 0.4989, 0.5745, 0.2908, 0.5745, 0.7071, 0.8844, 0.7071, 0.8195, 0.5444, 0.3264, 0.9263, 0.3582, 0.9677, 0.1558, 1.264, 0.3996, 0.9994, 0.1558, 1.264, 0.3582, 0.9677, 0.3064, 0.878, 0.3264, 0.9263, 0.1558, 1.264, 0.4478, 1.019, 0.1558, 1.264, 0.3996, 0.9994, 0.2996, 0.8263, 0.3064, 0.878, 0.1558, 1.264, 0.4995, 1.026, 0.1558, 1.264, 0.4478, 1.019, 0.8433, 1.264, 0.4995, 1.026, 0.5513, 1.019, 0.8433, 1.264, 0.1558, 1.264, 0.4995, 1.026, 0.5995, 0.9994, 0.8433, 1.264, 0.5513, 1.019, 0.6409, 0.9677, 0.8433, 1.264, 0.5995, 0.9994, 0.1558, 0.4531, 0.3582, 0.6849, 0.3264, 0.7263, 0.1558, 0.4531, 0.3264, 0.7263, 0.3064, 0.7745, 0.1558, 0.4531, 0.3064, 0.7745, 0.2996, 0.8263, 0.1558, 0.4531, 0.2996, 0.8263, 0.1558, 1.264, 0.6727, 0.9263, 0.8433, 1.264, 0.6409, 0.9677, 0.6927, 0.878, 0.8433, 1.264, 0.6727, 0.9263, 0.6995, 0.8263, 0.8433, 1.264, 0.6927, 0.878, 0.3849, 0.4615, 0.4995, 0.6263, 0.4478, 0.6332, 0.3849, 0.4615, 0.4478, 0.6332, 0.3996, 0.6531, 0.3849, 0.4615, 0.3996, 0.6531, 0.3582, 0.6849, 0.3849, 0.4615, 0.3582, 0.6849, 0.1558, 0.4531, 0.6142, 0.4615, 0.6409, 0.6849, 0.5995, 0.6531, 0.6142, 0.4615, 0.5995, 0.6531, 0.5513, 0.6332, 0.6142, 0.4615, 0.5513, 0.6332, 0.4995, 0.6263, 0.6142, 0.4615, 0.4995, 0.6263, 0.3849, 0.4615, 0.8433, 0.4531, 0.6995, 0.8263, 0.6927, 0.7745, 0.8433, 0.4531, 0.6927, 0.7745, 0.6727, 0.7263, 0.8433, 0.4531, 0.6727, 0.7263, 0.6409, 0.6849, 0.8433, 0.4531, 0.6409, 0.6849, 0.6142, 0.4615, 0.8433, 0.4531, 0.8433, 1.264, 0.6995, 0.8263, 0.6409, 0.6849, 0.8433, 0.4531, 0.6142, 0.4615, 0.6727, 0.7263, 0.8433, 0.4531, 0.6409, 0.6849, 0.5995, 0.6531, 0.6409, 0.6849, 0.6142, 0.4615, 0.6927, 0.7745, 0.8433, 0.4531, 0.6727, 0.7263, 0.5513, 0.6332, 0.5995, 0.6531, 0.6142, 0.4615, 0.6995, 0.8263, 0.8433, 0.4531, 0.6927, 0.7745, 0.4995, 0.6263, 0.6142, 0.4615, 0.3849, 0.4615, 0.4995, 0.6263, 0.5513, 0.6332, 0.6142, 0.4615, 0.4478, 0.6332, 0.4995, 0.6263, 0.3849, 0.4615, 0.3996, 0.6531, 0.4478, 0.6332, 0.3849, 0.4615, 0.3582, 0.6849, 0.3849, 0.4615, 0.1558, 0.4531, 0.3582, 0.6849, 0.3996, 0.6531, 0.3849, 0.4615, 0.3264, 0.7263, 0.3582, 0.6849, 0.1558, 0.4531, 0.8433, 1.264, 0.6995, 0.8263, 0.6927, 0.878, 0.8433, 1.264, 0.6927, 0.878, 0.6727, 0.9263, 0.8433, 1.264, 0.6727, 0.9263, 0.6409, 0.9677, 0.8433, 1.264, 0.6409, 0.9677, 0.5995, 0.9994, 0.8433, 1.264, 0.8433, 0.4531, 0.6995, 0.8263, 0.5513, 1.019, 0.8433, 1.264, 0.5995, 0.9994, 0.3064, 0.7745, 0.3264, 0.7263, 0.1558, 0.4531, 0.4995, 1.026, 0.8433, 1.264, 0.5513, 1.019, 0.2996, 0.8263, 0.3064, 0.7745, 0.1558, 0.4531, 0.1558, 1.264, 0.4995, 1.026, 0.4478, 1.019, 0.1558, 1.264, 0.4478, 1.019, 0.3996, 0.9994, 0.1558, 1.264, 0.3996, 0.9994, 0.3582, 0.9677, 0.1558, 1.264, 0.3582, 0.9677, 0.3264, 0.9263, 0.1558, 1.264, 0.3264, 0.9263, 0.3064, 0.878, 0.1558, 1.264, 0.3064, 0.878, 0.2996, 0.8263, 0.1558, 1.264, 0.8433, 1.264, 0.4995, 1.026, 0.1558, 1.264, 0.2996, 0.8263, 0.1558, 0.4531, 0.8322, 0.2888, 0.8458, 0.2888, 0.8458, 0.3888, 0.8322, 0.3888, 0.4618, 0.2888, 0.4727, 0.2888, 0.4727, 0.3888, 0.4618, 0.3888, 0.8195, 0.2888, 0.8322, 0.2888, 0.8322, 0.3888, 0.8195, 0.3888, 0.8087, 0.3888, 0.8195, 0.3888, 0.8195, 0.2888, 0.8087, 0.2888, 0.5125, 0.2888, 0.5252, 0.2888, 0.5252, 0.3888, 0.5125, 0.3888, 0.872, 0.2888, 0.8829, 0.2888, 0.8829, 0.3888, 0.872, 0.3888, 0.4853, 0.2888, 0.4727, 0.2888, 0.4727, 0.3888, 0.4853, 0.3888, 0.8458, 0.2888, 0.8594, 0.2888, 0.8594, 0.3888, 0.8458, 0.3888, 0.5361, 0.3888, 0.5252, 0.3888, 0.5252, 0.2888, 0.5361, 0.2888, 0.8087, 0.2888, 0.8195, 0.2888, 0.8195, 0.3888, 0.8087, 0.3888, 0.4853, 0.3888, 0.4989, 0.3888, 0.4989, 0.2888, 0.4853, 0.2888, 0.8594, 0.2888, 0.872, 0.2888, 0.872, 0.3888, 0.8594, 0.3888, 0.4989, 0.2888, 0.5125, 0.2888, 0.5125, 0.3888, 0.4989, 0.3888, 0.8322, 0.2888, 0.8195, 0.2888, 0.8195, 0.3888, 0.8322, 0.3888, 0.4727, 0.2888, 0.4618, 0.2888, 0.4618, 0.3888, 0.4727, 0.3888, 0.5125, 0.3888, 0.5252, 0.3888, 0.5252, 0.2888, 0.5125, 0.2888, 0.5361, 0.2888, 0.5252, 0.2888, 0.5252, 0.3888, 0.5361, 0.3888, 0.4727, 0.2888, 0.4853, 0.2888, 0.4853, 0.3888, 0.4727, 0.3888, 0.4853, 0.2888, 0.4989, 0.2888, 0.4989, 0.3888, 0.4853, 0.3888, 0.4245, 0.5684, 0.5745, 0.5684, 0.5745, 0.4295, 0.4245, 0.4295, 0.5745, 0.5684, 0.4245, 0.5684, 0.4245, 0.7071, 0.5745, 0.7071, 0.872, 0.3888, 0.8829, 0.3888, 0.8829, 0.2888, 0.872, 0.2888, 0.5125, 0.2888, 0.4989, 0.2888, 0.4989, 0.3888, 0.5125, 0.3888, 0.8594, 0.3888, 0.872, 0.3888, 0.872, 0.2888, 0.8594, 0.2888, 0.4295, 0.4062, 0.2908, 0.4, 0.2908, 0.3888, 0.7071, 0.3888, 0.7071, 0.4, 0.5684, 0.4062, 0.2908, 0.3888, 0.7071, 0.3888, 0.5684, 0.4062, 0.2908, 0.3888, 0.5684, 0.4062, 0.4295, 0.4062, 0.4295, 0.4062, 0.2908, 0.3888, 0.2908, 0.4, 0.7071, 0.3888, 0.5684, 0.4062, 0.7071, 0.4, 0.2908, 0.3888, 0.5684, 0.4062, 0.7071, 0.3888, 0.2908, 0.3888, 0.4295, 0.4062, 0.5684, 0.4062, 0.4245, 0.4295, 0.5745, 0.4295, 0.5745, 0.2908, 0.4245, 0.2908, 0.4989, 0.3888, 0.5125, 0.3888, 0.5125, 0.2888, 0.4989, 0.2888, 0.5125, 0.3888, 0.4989, 0.3888, 0.4989, 0.2888, 0.5125, 0.2888, 0.6142, 0.2283, 0.6245, 0.2908, 0.8844, 0.2908, 0.8433, 0.2283, 0.1558, 0.2283, 0.1147, 0.2908, 0.3745, 0.2908, 0.3849, 0.2283, 0.6142, 0.7696, 0.8433, 0.7696, 0.8844, 0.7071, 0.6245, 0.7071, 0.6142, 0.7696, 0.6245, 0.7071, 0.3745, 0.7071, 0.3849, 0.7696, 0.3849, 0.7696, 0.3745, 0.7071, 0.1147, 0.7071, 0.1558, 0.7696, 0.8844, 0.4513, 0.8844, 0.3888, 0.5745, 0.3888, 0.6245, 0.4613, 0.3745, 0.4613, 0.4245, 0.4, 0.4245, 0.3888, 0.6245, 0.4613, 0.3745, 0.4613, 0.4245, 0.4, 0.5745, 0.4, 0.6245, 0.4613, 0.5745, 0.3888, 0.5745, 0.4, 0.8844, 0.4513, 0.6245, 0.4613, 0.5745, 0.3888, 0.8844, 0.3888, 0.1147, 0.3888, 0.1147, 0.4513, 0.3745, 0.4613, 0.4245, 0.3888, 0.3745, 0.4613, 0.4245, 0.3888, 0.4245, 0.4, 0.6245, 0.4613, 0.5745, 0.4, 0.5745, 0.3888, 0.1533, 0.2763, 0.1623, 0.2638, 0.1752, 0.2763, 0.1669, 0.2888, 0.8433, 0.7696, 0.9263, 0.5954, 0.8945, 0.6871, 0.8433, 0.7696, 0.937, 0.4989, 0.9263, 0.5954, 0.8433, 0.7696, 0.9263, 0.4025, 0.937, 0.4989, 0.8433, 0.7696, 0.8945, 0.3108, 0.9263, 0.4025, 0.4245, 0.4, 0.3745, 0.4613, 0.6245, 0.4613, 0.5745, 0.4, 0.06203, 0.4989, 0.0728, 0.4025, 0.1046, 0.3108, 0.06203, 0.4989, 0.1046, 0.3108, 0.8945, 0.3108, 0.1558, 0.7696, 0.0728, 0.5954, 0.06203, 0.4989, 0.1558, 0.7696, 0.1046, 0.6871, 0.0728, 0.5954, 0.3108, 1.264, 0.4025, 1.264, 0.3916, 0.3888, 0.2908, 0.4513, 0.5125, 0.2888, 0.5252, 0.2888, 0.5252, 0.3888, 0.5125, 0.3888, 0.4618, 0.3888, 0.4727, 0.3888, 0.4727, 0.2888, 0.4618, 0.2888, 0.127, 0.2888, 0.1162, 0.2888, 0.1162, 0.3888, 0.127, 0.3888, 0.4989, 0.3888, 0.4853, 0.3888, 0.4853, 0.2888, 0.4989, 0.2888, 0.1669, 0.2888, 0.1533, 0.2888, 0.1533, 0.3888, 0.1669, 0.3888, 0.1795, 0.2888, 0.1669, 0.2888, 0.1669, 0.3888, 0.1795, 0.3888, 0.4853, 0.3888, 0.4727, 0.3888, 0.4727, 0.2888, 0.4853, 0.2888, 0.1904, 0.2888, 0.1795, 0.2888, 0.1795, 0.3888, 0.1904, 0.3888, 0.5252, 0.2888, 0.5361, 0.2888, 0.5361, 0.3888, 0.5252, 0.3888, 0.4598, 0.7233, 0.4598, 0.2746, 0.4227, 0.2746, 0.4227, 0.7233, 0.4727, 0.3888, 0.4618, 0.3888, 0.4618, 0.2888, 0.4727, 0.2888, 0.4989, 0.2888, 0.4853, 0.2888, 0.4853, 0.3888, 0.4989, 0.3888, 0.1533, 0.2888, 0.1397, 0.2888, 0.1397, 0.3888, 0.1533, 0.3888, 0.7233, 0.7865, 0.2746, 0.7865, 0.2746, 0.8263, 0.7233, 0.8263, 0.1904, 0.3888, 0.1795, 0.3888, 0.1795, 0.2888, 0.1904, 0.2888, 0.1795, 0.3888, 0.1669, 0.3888, 0.1669, 0.2888, 0.1795, 0.2888, 0.1533, 0.3888, 0.1397, 0.3888, 0.1397, 0.2888, 0.1533, 0.2888, 0.5361, 0.2888, 0.5252, 0.2888, 0.5252, 0.3888, 0.5361, 0.3888, 0.1397, 0.3888, 0.127, 0.3888, 0.127, 0.2888, 0.1397, 0.2888, 0.127, 0.3888, 0.1162, 0.3888, 0.1162, 0.2888, 0.127, 0.2888, 0.5252, 0.2888, 0.5125, 0.2888, 0.5125, 0.3888, 0.5252, 0.3888, 0.4727, 0.3888, 0.4853, 0.3888, 0.4853, 0.2888, 0.4727, 0.2888, 0.1397, 0.2888, 0.127, 0.2888, 0.127, 0.3888, 0.1397, 0.3888, 0.1669, 0.3888, 0.1533, 0.3888, 0.1533, 0.2888, 0.1669, 0.2888, 0.1195, 0.4899, 0.1285, 0.4742, 0.123, 0.4814, 0.1358, 0.5292, 0.1442, 0.5327, 0.1533, 0.5339, 0.1285, 0.5237, 0.1183, 0.4989, 0.1195, 0.508, 0.1285, 0.5237, 0.1195, 0.508, 0.123, 0.5164, 0.1285, 0.5237, 0.1533, 0.5339, 0.1623, 0.5327, 0.1285, 0.5237, 0.1623, 0.5327, 0.1708, 0.5292, 0.1285, 0.5237, 0.1708, 0.5292, 0.178, 0.5237, 0.1285, 0.5237, 0.178, 0.5237, 0.1836, 0.5164, 0.1285, 0.5237, 0.1836, 0.5164, 0.1871, 0.508, 0.1285, 0.5237, 0.1871, 0.508, 0.1883, 0.4989, 0.1285, 0.5237, 0.1883, 0.4989, 0.1871, 0.4899, 0.1285, 0.5237, 0.1871, 0.4899, 0.1836, 0.4814, 0.1285, 0.5237, 0.1836, 0.4814, 0.178, 0.4742, 0.1285, 0.5237, 0.178, 0.4742, 0.1708, 0.4686, 0.1285, 0.5237, 0.1708, 0.4686, 0.1623, 0.4651, 0.1285, 0.5237, 0.1623, 0.4651, 0.1533, 0.4639, 0.1285, 0.5237, 0.1533, 0.4639, 0.1442, 0.4651, 0.1285, 0.5237, 0.1442, 0.4651, 0.1358, 0.4686, 0.1285, 0.5237, 0.1358, 0.4686, 0.1285, 0.4742, 0.1285, 0.5237, 0.1195, 0.4899, 0.1183, 0.4989, 0.1285, 0.5237, 0.1285, 0.4742, 0.1195, 0.4899, 0.1285, 0.5237, 0.1358, 0.5292, 0.1533, 0.5339, 0.3916, 0.3888, 0.2908, 0.4513, 0.2908, 0.3888, 0.7696, 1.264, 0.6871, 1.264, 0.7071, 0.4513, 0.7696, 0.4531, 0.6871, 1.264, 0.5954, 1.264, 0.6063, 0.3888, 0.7071, 0.4513, 0.5954, 1.264, 0.4989, 1.264, 0.4989, 0.3888, 0.6063, 0.3888, 0.7071, 0.4513, 0.6063, 0.3888, 0.7071, 0.3888, 0.6871, 1.264, 0.7696, 1.264, 0.7696, 0.4531, 0.7071, 0.4513, 0.3745, 0.4613, 0.1147, 0.4513, 0.1147, 0.3888, 0.4245, 0.3888, 0.3664, 0.7494, 0.3264, 0.7263, 0.3064, 0.7745, 0.3511, 0.7865, 0.5764, 0.6932, 0.5995, 0.6531, 0.5513, 0.6332, 0.5393, 0.6778, 0.5393, 0.7233, 0.5513, 0.7696, 0.4995, 0.7696, 0.4995, 0.7233, 0.6727, 0.9263, 0.6326, 0.9031, 0.6082, 0.935, 0.6409, 0.9677, 0.4227, 0.6932, 0.3996, 0.6531, 0.3582, 0.6849, 0.3909, 0.7176, 0.5995, 0.6531, 0.5764, 0.6932, 0.5393, 0.6778, 0.5513, 0.6332, 0.6927, 0.878, 0.648, 0.8661, 0.6326, 0.9031, 0.6727, 0.9263, 0.2283, 0.8263, 0.2746, 0.8263, 0.2746, 0.7865, 0.2283, 0.7745, 0.5513, 0.2283, 0.5393, 0.2746, 0.4995, 0.2746, 0.4995, 0.2283, 0.3996, 0.6531, 0.4227, 0.6932, 0.3909, 0.7176, 0.3582, 0.6849, 0.6409, 0.9677, 0.6082, 0.935, 0.6326, 0.9031, 0.6727, 0.9263, 0.3264, 0.9263, 0.3664, 0.9031, 0.3511, 0.8661, 0.3064, 0.878, 0.7696, 0.7745, 0.7233, 0.7865, 0.7233, 0.8263, 0.7696, 0.8263, 0.2996, 0.8263, 0.3458, 0.8263, 0.3511, 0.8661, 0.3064, 0.878, 0.6727, 0.7263, 0.6326, 0.7494, 0.648, 0.7865, 0.6927, 0.7745, 0.3909, 0.7176, 0.3582, 0.6849, 0.3264, 0.7263, 0.3664, 0.7494, 0.6409, 0.9677, 0.6082, 0.935, 0.5764, 0.9594, 0.5995, 0.9994, 0.4598, 0.9747, 0.4478, 1.019, 0.3996, 0.9994, 0.4227, 0.9594, 0.4995, 0.98, 0.4995, 1.026, 0.4478, 1.019, 0.4598, 0.9747, 0.1558, 0.7696, 0.06203, 0.4989, 0.8945, 0.3108, 0.8433, 0.7696, 0.4478, 1.019, 0.4598, 0.9747, 0.4227, 0.9594, 0.3996, 0.9994, 0.5995, 0.9994, 0.5764, 0.9594, 0.6082, 0.935, 0.6409, 0.9677, 0.3582, 0.9677, 0.3909, 0.935, 0.3664, 0.9031, 0.3264, 0.9263, 0.4995, 0.2283, 0.4995, 0.2746, 0.4598, 0.2746, 0.4478, 0.2283, 0.3064, 0.878, 0.3511, 0.8661, 0.3458, 0.8263, 0.2996, 0.8263, 0.4995, 0.7233, 0.4995, 0.7696, 0.4478, 0.7696, 0.4598, 0.7233, 0.3664, 0.9031, 0.3264, 0.9263, 0.3064, 0.878, 0.3511, 0.8661, 0.6727, 0.7263, 0.6326, 0.7494, 0.6082, 0.7176, 0.6409, 0.6849, 0.4227, 0.9594, 0.3996, 0.9994, 0.3582, 0.9677, 0.3909, 0.935, 0.5995, 0.6531, 0.5764, 0.6932, 0.6082, 0.7176, 0.6409, 0.6849, 0.5513, 1.019, 0.5393, 0.9747, 0.4995, 0.98, 0.4995, 1.026, 0.5393, 0.9747, 0.5513, 1.019, 0.4995, 1.026, 0.4995, 0.98, 0.5764, 0.9594, 0.5995, 0.9994, 0.5513, 1.019, 0.5393, 0.9747, 0.5995, 0.9994, 0.5764, 0.9594, 0.5393, 0.9747, 0.5513, 1.019, 0.6995, 0.8263, 0.6532, 0.8263, 0.648, 0.8661, 0.6927, 0.878, 0.3264, 0.7263, 0.3664, 0.7494, 0.3511, 0.7865, 0.3064, 0.7745, 0.6927, 0.878, 0.648, 0.8661, 0.6532, 0.8263, 0.6995, 0.8263, 0.7696, 0.8263, 0.7233, 0.8263, 0.7233, 0.7865, 0.7696, 0.7745, 0.6927, 0.7745, 0.648, 0.7865, 0.6326, 0.7494, 0.6727, 0.7263, 0.6409, 0.6849, 0.6082, 0.7176, 0.6326, 0.7494, 0.6727, 0.7263, 0.6409, 0.6849, 0.6082, 0.7176, 0.5764, 0.6932, 0.5995, 0.6531, 0.4598, 0.6778, 0.4478, 0.6332, 0.3996, 0.6531, 0.4227, 0.6932, 0.6727, 0.9263, 0.6326, 0.9031, 0.648, 0.8661, 0.6927, 0.878, 0.3582, 0.6849, 0.3909, 0.7176, 0.3664, 0.7494, 0.3264, 0.7263, 0.3996, 0.9994, 0.4227, 0.9594, 0.3909, 0.935, 0.3582, 0.9677, 0.4995, 1.026, 0.4995, 0.98, 0.4598, 0.9747, 0.4478, 1.019, 0.3909, 0.935, 0.3582, 0.9677, 0.3264, 0.9263, 0.3664, 0.9031, 0.4478, 0.6332, 0.4598, 0.6778, 0.4227, 0.6932, 0.3996, 0.6531, 0.2283, 0.7745, 0.2746, 0.7865, 0.2746, 0.8263, 0.2283, 0.8263, 0.5393, 0.7233, 0.5393, 0.2746, 0.5764, 0.2746, 0.5764, 0.7233, 0.2746, 0.7494, 0.7233, 0.7494, 0.7233, 0.7176, 0.2746, 0.7176, 0.4227, 0.2746, 0.4227, 0.7233, 0.3909, 0.7233, 0.3909, 0.2746, 0.5393, 0.2746, 0.5393, 0.7233, 0.4995, 0.7233, 0.4995, 0.2746, 0.2746, 0.7176, 0.7233, 0.7176, 0.7233, 0.7494, 0.2746, 0.7494, 0.2746, 0.8661, 0.7233, 0.8661, 0.7233, 0.8263, 0.2746, 0.8263, 0.4995, 0.2746, 0.4995, 0.7233, 0.5393, 0.7233, 0.5393, 0.2746, 0.4598, 0.7233, 0.4598, 0.2746, 0.4995, 0.2746, 0.4995, 0.7233, 0.4989, 1.264, 0.5954, 1.264, 0.6063, 0.3888, 0.4989, 0.3888, 0.2746, 0.7494, 0.7233, 0.7494, 0.7233, 0.7865, 0.2746, 0.7865, 0.7233, 0.8263, 0.2746, 0.8263, 0.2746, 0.7865, 0.7233, 0.7865, 0.4227, 0.7233, 0.4227, 0.2746, 0.4598, 0.2746, 0.4598, 0.7233, 0.7233, 0.9031, 0.2746, 0.9031, 0.2746, 0.935, 0.7233, 0.935, 0.4227, 0.7233, 0.4227, 0.2746, 0.3909, 0.2746, 0.3909, 0.7233, 0.4995, 0.7233, 0.4995, 0.2746, 0.4598, 0.2746, 0.4598, 0.7233, 0.5764, 0.7233, 0.5764, 0.2746, 0.6082, 0.2746, 0.6082, 0.7233, 0.5764, 0.2746, 0.5764, 0.7233, 0.6082, 0.7233, 0.6082, 0.2746, 0.2746, 0.7865, 0.7233, 0.7865, 0.7233, 0.7494, 0.2746, 0.7494, 0.7233, 0.935, 0.2746, 0.935, 0.2746, 0.9031, 0.7233, 0.9031, 0.8458, 0.3888, 0.8594, 0.3888, 0.8594, 0.2888, 0.8458, 0.2888, 0.2746, 0.9031, 0.7233, 0.9031, 0.7233, 0.8661, 0.2746, 0.8661, 0.5393, 0.2746, 0.5393, 0.7233, 0.5764, 0.7233, 0.5764, 0.2746, 0.7233, 0.9031, 0.2746, 0.9031, 0.2746, 0.8661, 0.7233, 0.8661, 0.7233, 0.8661, 0.2746, 0.8661, 0.2746, 0.8263, 0.7233, 0.8263, 0.8322, 0.3888, 0.8458, 0.3888, 0.8458, 0.2888, 0.8322, 0.2888, 0.3849, 0.2283, 0.3745, 0.2908, 0.6245, 0.2908, 0.6142, 0.2283])
me_shape_9_indexedfaceset_052.materials.append(mat_aluminum_lathed)
me_shape_9_indexedfaceset_052.update()
me_shape_9_indexedfaceset_052.normals_split_custom_set([tuple(v) for v in zip(*[iter([2.351e-08, 0.0, -1.0, -8.693e-06, 0.0, -1.0, 8.185e-07, 0.0, -1.0, 9.876e-08, 0.0, -1.0, -2.501e-07, 0.0, -1.0, 2.173e-06, 0.0, -1.0, -3.006e-08, 0.0, -1.0, 5.265e-06, 0.0, -1.0, 3.33e-06, 0.0, -1.0, -3.006e-08, 0.0, -1.0, -8.693e-06, 0.0, -1.0, 5.265e-06, 0.0, -1.0, -3.006e-08, 0.0, -1.0, -5.232e-08, 0.0, -1.0, -2.501e-07, 0.0, -1.0, -3.006e-08, 0.0, -1.0, 0.0, 0.0, -1.0, -5.232e-08, 0.0, -1.0, -3.006e-08, 0.0, -1.0, 0.0, 0.0, -1.0, 0.0, 0.0, -1.0, -3.006e-08, 0.0, -1.0, 3.108e-07, 0.0, -1.0, 0.0, 0.0, -1.0, -3.006e-08, 0.0, -1.0, -3.645e-07, 0.0, -1.0, 3.108e-07, 0.0, -1.0, -3.006e-08, 0.0, -1.0, -6.858e-07, 0.0, -1.0, -3.645e-07, 0.0, -1.0, -3.006e-08, 0.0, -1.0, 4.556e-07, 0.0, -1.0, -6.858e-07, 0.0, -1.0, -3.006e-08, 0.0, -1.0, 7.284e-08, 0.0, -1.0, 4.556e-07, 0.0, -1.0, -3.006e-08, 0.0, -1.0, -8.886e-07, 0.0, -1.0, 7.284e-08, 0.0, -1.0, -3.006e-08, 0.0, -1.0, 3.516e-07, 0.0, -1.0, -8.886e-07, 0.0, -1.0, -3.006e-08, 0.0, -1.0, 7.843e-07, 0.0, -1.0, 3.516e-07, 0.0, -1.0, -3.006e-08, 0.0, -1.0, -1.709e-07, 0.0, -1.0, 7.843e-07, 0.0, -1.0, -3.006e-08, 0.0, -1.0, -2.529e-07, 0.0, -1.0, -1.709e-07, 0.0, -1.0, -3.006e-08, 0.0, -1.0, -1.437e-06, 0.0, -1.0, -2.529e-07, 0.0, -1.0, -3.006e-08, 0.0, -1.0, 8.185e-07, 0.0, -1.0, -1.437e-06, 0.0, -1.0, -3.006e-08, 0.0, -1.0, 3.33e-06, 0.0, -1.0, 2.351e-08, 0.0, -1.0, -3.006e-08, 0.0, -1.0, 2.351e-08, 0.0, -1.0, 8.185e-07, 0.0, -1.0, -3.006e-08, 0.0, -1.0, -2.501e-07, 0.0, -1.0, 9.876e-08, 0.0, -1.0, -0.8143, 4.336e-07, -0.5804, -0.8192, 0.0, -0.5736, -0.8098, -0.217, -0.5451, -0.7736, -0.2073, -0.5987, -0.8192, 0.0, -0.5736, -0.8143, 4.336e-07, -0.5804, -0.8143, 4.336e-07, -0.5804, -0.8098, 0.217, -0.5451, -0.8192, 0.0, -0.5736, -0.8192, 0.0, -0.5736, -0.7736, 0.2073, -0.5987, -0.8143, 4.336e-07, -0.5804, -0.7052, -0.4071, -0.5805, -0.5663, -0.5664, -0.5987, -0.7094, -0.4096, -0.5736, -0.7052, -0.4071, -0.5805, -0.7094, -0.4096, -0.5736, -0.7736, -0.2073, -0.5987, -0.7052, -0.4071, -0.5805, -0.7094, -0.4096, -0.5736, -0.5928, -0.5928, -0.5451, -0.7052, -0.4071, -0.5805, -0.8098, -0.217, -0.5451, -0.7094, -0.4096, -0.5736, 0.8141, -2.451e-07, -0.5808, 0.7736, -0.2073, -0.5987, 0.7051, -0.4071, -0.5805, 0.8098, -0.217, -0.5451, -0.4071, -0.7052, -0.5805, -0.2073, -0.7736, -0.5987, -0.4096, -0.7094, -0.5736, -0.4071, -0.7052, -0.5805, -0.4096, -0.7094, -0.5736, -0.5663, -0.5664, -0.5987, 0.4071, 0.7051, -0.5805, 0.5663, 0.5664, -0.5987, 0.7052, 0.4071, -0.5805, 0.5928, 0.5928, -0.5451, -0.4071, -0.7052, -0.5805, -0.4096, -0.7094, -0.5736, -0.217, -0.8098, -0.5451, -0.4071, -0.7052, -0.5805, -0.5928, -0.5928, -0.5451, -0.4096, -0.7094, -0.5736, -4.819e-07, -0.8136, -0.5814, 0.2073, -0.7736, -0.5987, 5.51e-08, -0.8192, -0.5736, -4.819e-07, -0.8136, -0.5814, 5.51e-08, -0.8192, -0.5736, -0.2073, -0.7736, -0.5987, 4.277e-07, -0.8136, -0.5814, 0.217, -0.8098, -0.5451, 0.407, -0.705, -0.5807, 0.2073, -0.7736, -0.5987, -4.819e-07, -0.8136, -0.5814, -3.279e-07, -0.8192, -0.5736, 0.217, -0.8098, -0.5451, -4.819e-07, -0.8136, -0.5814, -0.217, -0.8098, -0.5451, -3.279e-07, -0.8192, -0.5736, 0.4071, 0.7051, -0.5805, 0.217, 0.8098, -0.5451, -3.482e-07, 0.8136, -0.5814, 0.2073, 0.7736, -0.5987, 0.4071, -0.7052, -0.5805, 0.5663, -0.5664, -0.5987, 0.4096, -0.7094, -0.5736, 0.4071, -0.7052, -0.5805, 0.4096, -0.7094, -0.5736, 0.2073, -0.7736, -0.5987, 0.4071, -0.7052, -0.5805, 0.4096, -0.7094, -0.5736, 0.5928, -0.5928, -0.5451, 0.4071, -0.7052, -0.5805, 0.217, -0.8098, -0.5451, 0.4096, -0.7094, -0.5736, 0.7046, -0.4068, -0.5814, 0.7736, -0.2073, -0.5987, 0.7094, -0.4096, -0.5736, 0.7046, -0.4068, -0.5814, 0.7094, -0.4096, -0.5736, 0.5663, -0.5664, -0.5987, -0.7052, 0.4072, -0.5804, -0.5663, 0.5664, -0.5987, -0.407, 0.7049, -0.5809, -0.5928, 0.5928, -0.5451, 0.7046, -0.4068, -0.5814, 0.7094, -0.4096, -0.5736, 0.8098, -0.217, -0.5451, 0.7046, -0.4068, -0.5814, 0.5928, -0.5928, -0.5451, 0.7094, -0.4096, -0.5736, 0.8142, -6.915e-08, -0.5806, 0.7736, 0.2073, -0.5987, 0.8192, 0.0, -0.5736, 0.8142, -6.915e-08, -0.5806, 0.8192, 0.0, -0.5736, 0.7736, -0.2073, -0.5987, 0.7046, 0.4068, -0.5814, 0.7736, 0.2073, -0.5987, 0.8142, -6.915e-08, -0.5806, 0.8098, 0.217, -0.5451, 0.8142, -6.915e-08, -0.5806, 0.8192, 0.0, -0.5736, 0.8098, 0.217, -0.5451, 0.8142, -6.915e-08, -0.5806, 0.8098, -0.217, -0.5451, 0.8192, 0.0, -0.5736, 0.7046, 0.4068, -0.5814, 0.5663, 0.5664, -0.5987, 0.7094, 0.4096, -0.5736, 0.7046, 0.4068, -0.5814, 0.7094, 0.4096, -0.5736, 0.7736, 0.2073, -0.5987, 0.7046, 0.4068, -0.5814, 0.7094, 0.4096, -0.5736, 0.5928, 0.5928, -0.5451, 0.7046, 0.4068, -0.5814, 0.8098, 0.217, -0.5451, 0.7094, 0.4096, -0.5736, -0.8142, 2.357e-07, -0.5805, -0.7736, 0.2073, -0.5987, -0.7052, 0.4072, -0.5804, -0.8098, 0.217, -0.5451, 0.4071, 0.7051, -0.5805, 0.2073, 0.7736, -0.5987, 0.4096, 0.7094, -0.5736, 0.4071, 0.7051, -0.5805, 0.4096, 0.7094, -0.5736, 0.5663, 0.5664, -0.5987, 0.4071, 0.7051, -0.5805, 0.4096, 0.7094, -0.5736, 0.217, 0.8098, -0.5451, 0.4071, 0.7051, -0.5805, 0.5928, 0.5928, -0.5451, 0.4096, 0.7094, -0.5736, -0.7052, -0.4072, -0.5804, -0.5928, -0.5928, -0.5451, -0.4071, -0.7051, -0.5806, -0.5663, -0.5664, -0.5987, 4.277e-07, -0.8136, -0.5814, -0.2073, -0.7736, -0.5987, -0.4071, -0.7051, -0.5806, -0.217, -0.8098, -0.5451, -3.482e-07, 0.8136, -0.5814, -0.2073, 0.7736, -0.5987, 5.51e-08, 0.8192, -0.5736, -3.482e-07, 0.8136, -0.5814, 5.51e-08, 0.8192, -0.5736, 0.2073, 0.7736, -0.5987, -3.482e-07, 0.8136, -0.5814, -3.279e-07, 0.8192, -0.5736, -0.217, 0.8098, -0.5451, -3.482e-07, 0.8136, -0.5814, 0.217, 0.8098, -0.5451, -3.279e-07, 0.8192, -0.5736, -0.4072, 0.7052, -0.5804, -0.5663, 0.5664, -0.5987, -0.4096, 0.7094, -0.5736, -0.4072, 0.7052, -0.5804, -0.4096, 0.7094, -0.5736, -0.2073, 0.7736, -0.5987, -0.4072, 0.7052, -0.5804, -0.4096, 0.7094, -0.5736, -0.5928, 0.5928, -0.5451, -0.4072, 0.7052, -0.5804, -0.217, 0.8098, -0.5451, -0.4096, 0.7094, -0.5736, -0.4071, -0.7052, -0.5805, -0.217, -0.8098, -0.5451, -4.819e-07, -0.8136, -0.5814, -0.2073, -0.7736, -0.5987, -0.7052, 0.4072, -0.5804, -0.7736, 0.2073, -0.5987, -0.7094, 0.4096, -0.5736, -0.7052, 0.4072, -0.5804, -0.7094, 0.4096, -0.5736, -0.5663, 0.5664, -0.5987, -0.7052, 0.4072, -0.5804, -0.7094, 0.4096, -0.5736, -0.8098, 0.217, -0.5451, -0.7052, 0.4072, -0.5804, -0.5928, 0.5928, -0.5451, -0.7094, 0.4096, -0.5736, 0.7052, 0.4071, -0.5805, 0.7736, 0.2073, -0.5987, 0.8141, -2.451e-07, -0.5808, 0.8098, 0.217, -0.5451, -0.4071, -0.7052, -0.5805, -0.5663, -0.5664, -0.5987, -0.7052, -0.4071, -0.5805, -0.5928, -0.5928, -0.5451, 0.8141, -2.451e-07, -0.5808, 0.8192, 0.0, -0.5736, 0.8098, 0.217, -0.5451, 0.7736, 0.2073, -0.5987, 0.8192, 0.0, -0.5736, 0.8141, -2.451e-07, -0.5808, 0.8141, -2.451e-07, -0.5808, 0.8098, -0.217, -0.5451, 0.8192, 0.0, -0.5736, 0.8192, 0.0, -0.5736, 0.7736, -0.2073, -0.5987, 0.8141, -2.451e-07, -0.5808, 0.7052, 0.4071, -0.5805, 0.8098, 0.217, -0.5451, 0.7094, 0.4096, -0.5736, 0.7052, 0.4071, -0.5805, 0.7094, 0.4096, -0.5736, 0.5928, 0.5928, -0.5451, 0.7052, 0.4071, -0.5805, 0.7094, 0.4096, -0.5736, 0.7736, 0.2073, -0.5987, 0.7052, 0.4071, -0.5805, 0.5663, 0.5664, -0.5987, 0.7094, 0.4096, -0.5736, -0.7052, -0.4071, -0.5805, -0.7736, -0.2073, -0.5987, -0.8143, 4.336e-07, -0.5804, -0.8098, -0.217, -0.5451, 0.4071, 0.7051, -0.5805, 0.5928, 0.5928, -0.5451, 0.4096, 0.7094, -0.5736, 0.4071, 0.7051, -0.5805, 0.4096, 0.7094, -0.5736, 0.217, 0.8098, -0.5451, 0.4071, 0.7051, -0.5805, 0.4096, 0.7094, -0.5736, 0.5663, 0.5664, -0.5987, 0.4071, 0.7051, -0.5805, 0.2073, 0.7736, -0.5987, 0.4096, 0.7094, -0.5736, 0.7051, -0.4071, -0.5805, 0.5663, -0.5664, -0.5987, 0.407, -0.705, -0.5807, 0.5928, -0.5928, -0.5451, 3.508e-07, 0.8143, -0.5805, 0.217, 0.8098, -0.5451, 3.279e-07, 0.8192, -0.5736, 3.508e-07, 0.8143, -0.5805, 3.279e-07, 0.8192, -0.5736, -0.217, 0.8098, -0.5451, 2.202e-07, 0.0, 1.0, 0.0, 0.0, 1.0, 0.0, 0.0, 1.0, -4.383e-07, 0.0, 1.0, 3.508e-07, 0.8143, -0.5805, -5.51e-08, 0.8192, -0.5736, 0.2073, 0.7736, -0.5987, 3.508e-07, 0.8143, -0.5805, -0.2073, 0.7736, -0.5987, -5.51e-08, 0.8192, -0.5736, -0.407, 0.7049, -0.5809, -0.217, 0.8098, -0.5451, -0.4096, 0.7094, -0.5736, -0.407, 0.7049, -0.5809, -0.4096, 0.7094, -0.5736, -0.5928, 0.5928, -0.5451, -0.7052, 0.4072, -0.5804, -0.5663, 0.5664, -0.5987, -0.4072, 0.7052, -0.5804, -0.5928, 0.5928, -0.5451, -0.407, 0.7049, -0.5809, -0.4096, 0.7094, -0.5736, -0.2073, 0.7736, -0.5987, -0.407, 0.7049, -0.5809, -0.5663, 0.5664, -0.5987, -0.4096, 0.7094, -0.5736, -0.7052, 0.4072, -0.5804, -0.5928, 0.5928, -0.5451, -0.7094, 0.4096, -0.5736, -0.7052, 0.4072, -0.5804, -0.7094, 0.4096, -0.5736, -0.8098, 0.217, -0.5451, -0.7052, 0.4072, -0.5804, -0.7094, 0.4096, -0.5736, -0.5663, 0.5664, -0.5987, -0.7052, 0.4072, -0.5804, -0.7736, 0.2073, -0.5987, -0.7094, 0.4096, -0.5736, 0.4071, 0.7051, -0.5805, 0.5663, 0.5664, -0.5987, 0.7046, 0.4068, -0.5814, 0.5928, 0.5928, -0.5451, -0.8142, 2.357e-07, -0.5805, -0.8098, 0.217, -0.5451, -0.8192, 0.0, -0.5736, -0.8142, 2.357e-07, -0.5805, -0.8192, 0.0, -0.5736, -0.8098, -0.217, -0.5451, -0.8142, 2.357e-07, -0.5805, -0.8192, 0.0, -0.5736, -0.7736, 0.2073, -0.5987, -0.8142, 2.357e-07, -0.5805, -0.7736, -0.2073, -0.5987, -0.8192, 0.0, -0.5736, -0.7052, -0.4072, -0.5804, -0.7736, -0.2073, -0.5987, -0.8142, 2.357e-07, -0.5805, -0.8098, -0.217, -0.5451, -3.482e-07, 0.8136, -0.5814, -0.217, 0.8098, -0.5451, -0.4072, 0.7052, -0.5804, -0.2073, 0.7736, -0.5987, -0.7052, -0.4072, -0.5804, -0.8098, -0.217, -0.5451, -0.7094, -0.4096, -0.5736, -0.7052, -0.4072, -0.5804, -0.7094, -0.4096, -0.5736, -0.5928, -0.5928, -0.5451, -0.7052, -0.4072, -0.5804, -0.7094, -0.4096, -0.5736, -0.7736, -0.2073, -0.5987, -0.7052, -0.4072, -0.5804, -0.5663, -0.5664, -0.5987, -0.7094, -0.4096, -0.5736, -0.4071, -0.7051, -0.5806, -0.5928, -0.5928, -0.5451, -0.4096, -0.7094, -0.5736, -0.4071, -0.7051, -0.5806, -0.4096, -0.7094, -0.5736, -0.217, -0.8098, -0.5451, -0.8143, 4.336e-07, -0.5804, -0.7736, 0.2073, -0.5987, -0.7052, 0.4072, -0.5804, -0.8098, 0.217, -0.5451, -0.4071, -0.7051, -0.5806, -0.4096, -0.7094, -0.5736, -0.5663, -0.5664, -0.5987, -0.4071, -0.7051, -0.5806, -0.2073, -0.7736, -0.5987, -0.4096, -0.7094, -0.5736, 4.277e-07, -0.8136, -0.5814, -0.217, -0.8098, -0.5451, 3.279e-07, -0.8192, -0.5736, 4.277e-07, -0.8136, -0.5814, 3.279e-07, -0.8192, -0.5736, 0.217, -0.8098, -0.5451, 4.277e-07, -0.8136, -0.5814, -5.51e-08, -0.8192, -0.5736, -0.2073, -0.7736, -0.5987, 4.277e-07, -0.8136, -0.5814, 0.2073, -0.7736, -0.5987, -5.51e-08, -0.8192, -0.5736, -0.407, 0.7049, -0.5809, -0.2073, 0.7736, -0.5987, 3.508e-07, 0.8143, -0.5805, -0.217, 0.8098, -0.5451, 0.407, -0.705, -0.5807, 0.217, -0.8098, -0.5451, 0.4096, -0.7094, -0.5736, 0.407, -0.705, -0.5807, 0.4096, -0.7094, -0.5736, 0.5928, -0.5928, -0.5451, 0.407, -0.705, -0.5807, 0.4096, -0.7094, -0.5736, 0.2073, -0.7736, -0.5987, 0.407, -0.705, -0.5807, 0.5663, -0.5664, -0.5987, 0.4096, -0.7094, -0.5736, 0.4071, 0.7051, -0.5805, 0.217, 0.8098, -0.5451, 3.508e-07, 0.8143, -0.5805, 0.2073, 0.7736, -0.5987, 0.7051, -0.4071, -0.5805, 0.5928, -0.5928, -0.5451, 0.7094, -0.4096, -0.5736, 0.7051, -0.4071, -0.5805, 0.7094, -0.4096, -0.5736, 0.8098, -0.217, -0.5451, 0.7051, -0.4071, -0.5805, 0.7094, -0.4096, -0.5736, 0.5663, -0.5664, -0.5987, 0.7051, -0.4071, -0.5805, 0.7736, -0.2073, -0.5987, 0.7094, -0.4096, -0.5736, 0.7046, -0.4068, -0.5814, 0.8098, -0.217, -0.5451, 0.8142, -6.915e-08, -0.5806, 0.7736, -0.2073, -0.5987, 0.7046, -0.4068, -0.5814, 0.5663, -0.5664, -0.5987, 0.4071, -0.7052, -0.5805, 0.5928, -0.5928, -0.5451, 0.0, 0.0, -1.0, 0.0, 0.0, -1.0, 0.0, 0.0, -1.0, 0.0, 0.0, -1.0, 0.0, 0.0, -1.0, 0.0, 0.0, -1.0, 0.0, 0.0, -1.0, 0.0, 0.0, -1.0, 0.0, 0.0, -1.0, 0.0, 0.0, -1.0, 0.0, 0.0, -1.0, 0.0, 0.0, -1.0, 0.0, 0.0, -1.0, 0.0, 0.0, -1.0, 0.0, 0.0, -1.0, 0.0, 0.0, -1.0, 0.0, 0.0, -1.0, 0.0, 0.0, -1.0, 0.0, 0.0, -1.0, 0.0, 0.0, -1.0, 0.0, 0.0, -1.0, 0.0, 0.0, -1.0, 0.0, 0.0, -1.0, 0.0, 0.0, -1.0, 0.0, 0.0, -1.0, 0.0, 0.0, -1.0, 0.0, 0.0, -1.0, 0.0, 0.0, -1.0, 0.0, 0.0, -1.0, 0.0, 0.0, -1.0, 0.0, 0.0, -1.0, 0.0, 0.0, -1.0, 0.0, 0.0, -1.0, 0.0, 0.0, -1.0, 0.0, 0.0, -1.0, 0.0, 0.0, -1.0, 0.0, 0.0, -1.0, 0.0, 0.0, -1.0, 0.0, 0.0, -1.0, 0.0, 0.0, -1.0, 0.0, 0.0, -1.0, 0.0, 0.0, -1.0, 0.0, 0.0, -1.0, 0.0, 0.0, -1.0, 0.0, 0.0, -1.0, 0.0, 0.0, -1.0, 0.0, 0.0, -1.0, 0.0, 0.0, -1.0, 0.0, 0.0, -1.0, 0.0, 0.0, -1.0, 0.0, 0.0, -1.0, 0.0, 0.0, -1.0, 0.0, 0.0, -1.0, 0.0, 0.0, -1.0, 0.0, 0.0, -1.0, 0.0, 0.0, -1.0, 0.0, 0.0, -1.0, 0.0, 0.0, -1.0, 0.0, 0.0, -1.0, 0.0, 0.0, -1.0, 0.0, 0.0, -1.0, 0.0, 0.0, -1.0, 0.0, 0.0, -1.0, 0.0, 0.0, -1.0, 0.0, 0.0, -1.0, 0.0, 0.0, -1.0, 0.0, 0.0, -1.0, 0.0, 0.0, -1.0, 0.0, 0.0, -1.0, 0.0, 0.0, -1.0, 0.0, 0.0, -1.0, 0.0, 0.0, -1.0, 0.0, 0.0, -1.0, 0.0, 0.0, -1.0, 0.0, 0.0, -1.0, 0.0, 0.0, -1.0, 0.0, 0.0, -1.0, 0.0, 0.0, -1.0, 0.0, 0.0, -1.0, 0.0, 0.0, -1.0, 0.0, 0.0, -1.0, 0.0, 0.0, -1.0, 0.0, 0.0, -1.0, 0.0, 0.0, -1.0, 0.0, 0.0, -1.0, 0.0, 0.0, -1.0, 0.0, 0.0, -1.0, 0.0, 0.0, -1.0, 0.0, 0.0, -1.0, 0.0, 0.0, -1.0, 0.0, 0.0, -1.0, 0.0, 0.0, -1.0, 0.0, 0.0, -1.0, -0.9694, 0.2455, -0.001474, -0.6504, 0.7595, 0.006587, -0.9428, 0.02639, 0.3323, -0.8484, -0.5294, 0.003128, -0.903, -0.4296, 0.002086, -0.2932, -0.9478, -0.1255, -0.8229, -0.5682, 8.834e-07, 0.9755, -0.2201, 0.0005652, 0.903, -0.4296, 0.002085, 0.08545, -0.9919, -0.09442, 0.9694, -0.2455, -0.001474, -0.9755, -0.2201, 0.0005698, -1.0, 3.986e-08, 0.0003511, -1.0, 4.174e-08, -0.001662, -0.9694, -0.2455, -0.001476, -0.2932, -0.9478, -0.1255, -0.9694, -0.2455, -0.001476, -0.4453, -0.6957, 0.5637, 1.0, -3.986e-08, 0.0003511, 0.9755, -0.2201, 0.0005652, 0.9694, -0.2455, -0.001474, 1.0, -4.174e-08, -0.001662, -0.9755, 0.2201, 0.0005652, -0.903, 0.4296, 0.002085, -0.6504, 0.7595, 0.006587, -0.9694, 0.2455, -0.001474, 0.903, -0.4296, 0.002085, 0.8484, -0.5294, 0.003128, 0.8229, -0.5682, 1.836e-06, 0.08545, -0.9919, -0.09442, 0.0, 0.0, -1.0, 0.0, 0.0, -1.0, 0.0, 0.0, -1.0, 0.0, 0.0, -1.0, 0.0, 0.0, -1.0, 0.0, 0.0, -1.0, 0.0, 0.0, -1.0, 0.0, 0.0, -1.0, 0.0, 0.0, -1.0, 0.0, 0.0, -1.0, 0.0, 0.0, -1.0, 0.0, 0.0, -1.0, 0.0, 0.0, -1.0, 0.0, 0.0, -1.0, 0.0, 0.0, -1.0, 0.0, 0.0, -1.0, 0.0, 0.0, -1.0, 0.0, 0.0, -1.0, 0.0, 0.0, -1.0, 0.0, 0.0, -1.0, 0.0, 0.0, -1.0, 0.0, 0.0, -1.0, 0.0, 0.0, -1.0, 0.0, 0.0, -1.0, 0.0, 0.0, -1.0, 0.0, 0.0, -1.0, 0.0, 0.0, -1.0, 0.0, 0.0, -1.0, 0.0, 0.0, -1.0, 0.0, 0.0, -1.0, 0.0, 0.0, -1.0, 0.0, 0.0, -1.0, 0.0, 0.0, -1.0, 0.0, 0.0, -1.0, 0.0, 0.0, -1.0, 0.0, 0.0, -1.0, 0.0, 0.0, -1.0, 0.0, 0.0, -1.0, 0.0, 0.0, -1.0, 0.0, 0.0, -1.0, 0.0, 0.0, -1.0, 0.0, 0.0, -1.0, 0.0, 0.0, -1.0, 0.0, 0.0, -1.0, 0.0, 0.0, -1.0, 0.0, 0.0, -1.0, 0.0, 0.0, -1.0, 0.0, 0.0, -1.0, 0.0, 0.0, -1.0, 0.0, 0.0, -1.0, 0.0, 0.0, -1.0, 0.0, 0.0, -1.0, 0.0, 0.0, -1.0, 0.0, 0.0, -1.0, 0.0, 0.0, -1.0, 0.0, 0.0, -1.0, 0.0, 0.0, -1.0, 0.0, 0.0, -1.0, 0.0, 0.0, -1.0, 0.0, 0.0, -1.0, 0.0, 0.0, -1.0, 0.0, 0.0, -1.0, 0.0, 0.0, -1.0, 0.0, 0.0, -1.0, 0.0, 0.0, -1.0, 0.0, 0.0, -1.0, 0.0, 0.0, -1.0, 0.0, 0.0, -1.0, 0.0, 0.0, -1.0, 0.0, 0.0, -1.0, 0.0, 0.0, -1.0, 0.0, 0.0, -1.0, 0.0, 0.0, -1.0, 0.0, 0.0, -1.0, 0.0, 0.0, -1.0, 0.0, 0.0, -1.0, 0.0, 0.0, -1.0, 0.0, 0.0, -1.0, 0.0, 0.0, -1.0, 0.0, 0.0, -1.0, 0.0, 0.0, -1.0, 0.0, 0.0, -1.0, 0.0, 0.0, -1.0, 0.0, 0.0, -1.0, 0.0, 0.0, -1.0, 0.0, 0.0, -1.0, 0.0, 0.0, -1.0, 0.0, 0.0, -1.0, 0.0, 0.0, -1.0, 0.0, 0.0, -1.0, 0.0, 0.0, -1.0, 0.0, 0.0, -1.0, 0.0, 0.0, -1.0, 0.0, -1.0, 0.0, 0.0, -1.0, 0.0, 0.0, -1.0, 0.0, 0.0, -1.0, 0.0, 0.0, -1.0, 0.0, 0.0, -1.0, 0.0, 0.0, -1.0, 0.0, 0.0, -1.0, 0.0, 0.0, -1.0, 0.0, 0.0, -1.0, 0.0, 0.0, -1.0, 0.0, 0.0, -1.0, 0.0, 0.0, -1.0, 3.858e-08, 0.0, -1.0, 0.0, 0.0, -1.0, 0.0, 0.0, -1.0, 4.437e-08, 0.0, -1.0, 0.0, 0.0, -1.0, 0.0, 0.0, -1.0, -4.398e-08, 0.0, -1.0, 4.437e-08, 0.0, -1.0, -7.882e-08, 0.0, -1.0, -4.398e-08, 0.0, -1.0, 0.0, 0.0, -1.0, 4.437e-08, 0.0, -1.0, -3.854e-07, 0.0, -1.0, -4.398e-08, 0.0, -1.0, -7.882e-08, 0.0, -1.0, 0.0, 0.0, -1.0, -4.398e-08, 0.0, -1.0, -3.854e-07, 0.0, -1.0, 1.124e-07, 0.0, -1.0, 1.529e-10, 0.0, -1.0, -1.033e-07, 0.0, -1.0, 1.124e-07, 0.0, -1.0, -1.033e-07, 0.0, -1.0, 1.856e-07, 0.0, -1.0, 1.124e-07, 0.0, -1.0, 1.856e-07, 0.0, -1.0, 3.858e-08, 0.0, -1.0, 1.124e-07, 0.0, -1.0, 3.858e-08, 0.0, -1.0, 0.0, 0.0, -1.0, 0.0, 0.0, -1.0, -4.398e-08, 0.0, -1.0, 0.0, 0.0, -1.0, 0.0, 0.0, -1.0, -4.398e-08, 0.0, -1.0, 0.0, 0.0, -1.0, 3.858e-08, 0.0, -1.0, -4.398e-08, 0.0, -1.0, 0.0, 0.0, -1.0, 1.205e-07, 0.0, -1.0, 0.0, 0.0, -1.0, 0.0, 0.0, -1.0, 1.205e-07, 0.0, -1.0, 0.0, 0.0, -1.0, 1.129e-07, 0.0, -1.0, 1.205e-07, 0.0, -1.0, 1.129e-07, 0.0, -1.0, 1.529e-10, 0.0, -1.0, 1.205e-07, 0.0, -1.0, 1.529e-10, 0.0, -1.0, 1.124e-07, 0.0, -1.0, 1.205e-07, 0.0, -1.0, 1.529e-10, 0.0, -1.0, 1.129e-07, 0.0, -1.0, 1.205e-07, 0.0, -1.0, 1.129e-07, 0.0, -1.0, 0.0, 0.0, -1.0, 1.205e-07, 0.0, -1.0, 0.0, 0.0, -1.0, 0.0, 0.0, -1.0, 1.205e-07, 0.0, -1.0, 0.0, 0.0, -1.0, 1.205e-07, 0.0, -1.0, 1.124e-07, 0.0, -1.0, 3.858e-08, 0.0, -1.0, 1.856e-07, 0.0, -1.0, 1.124e-07, 0.0, -1.0, 1.856e-07, 0.0, -1.0, -1.033e-07, 0.0, -1.0, 1.124e-07, 0.0, -1.0, -1.033e-07, 0.0, -1.0, 1.529e-10, 0.0, -1.0, 1.124e-07, 0.0, -1.0, 1.529e-10, 0.0, -1.0, 1.205e-07, 0.0, -1.0, 1.124e-07, 0.0, -1.0, -4.398e-08, 0.0, -1.0, 3.858e-08, 0.0, 1.0, 5.747e-08, 0.0, 1.0, 1.244e-07, 0.0, 1.0, 1.163e-07, 0.0, 1.0, 0.0, 0.0, 1.0, 1.244e-07, 0.0, 1.0, 5.747e-08, 0.0, 1.0, 2.903e-08, 0.0, 1.0, 5.747e-08, 0.0, 1.0, 1.163e-07, 0.0, 1.0, 0.0, 0.0, 1.0, 1.244e-07, 0.0, 1.0, 0.0, 0.0, 1.0, 3.732e-08, 0.0, 1.0, 2.903e-08, 0.0, 1.0, 1.163e-07, 0.0, 1.0, -3.324e-08, 0.0, 1.0, 1.244e-07, 0.0, 1.0, 0.0, 0.0, 1.0, 0.0, 0.0, 1.0, 1.163e-07, 0.0, 1.0, 1.15e-07, 0.0, 1.0, 0.0, 0.0, 1.0, 3.732e-08, 0.0, 1.0, 1.163e-07, 0.0, 1.0, 0.0, 0.0, 1.0, 0.0, 0.0, 1.0, 1.15e-07, 0.0, 1.0, 5.644e-08, 0.0, 1.0, 0.0, 0.0, 1.0, 1.15e-07, 0.0, 1.0, 7.841e-08, 0.0, 1.0, 1.15e-07, 0.0, 1.0, 1.244e-07, 0.0, 1.0, 7.841e-08, 0.0, 1.0, 5.644e-08, 0.0, 1.0, 1.15e-07, 0.0, 1.0, 0.0, 0.0, 1.0, 7.841e-08, 0.0, 1.0, 1.244e-07, 0.0, 1.0, 1.586e-08, 0.0, 1.0, -3.324e-08, 0.0, 1.0, -1.842e-07, 0.0, 1.0, 1.586e-08, 0.0, 1.0, -1.842e-07, 0.0, 1.0, 8.933e-08, 0.0, 1.0, 1.586e-08, 0.0, 1.0, 8.933e-08, 0.0, 1.0, 1.295e-07, 0.0, 1.0, 1.586e-08, 0.0, 1.0, 1.295e-07, 0.0, 1.0, 3.495e-08, 0.0, 1.0, 1.586e-08, 0.0, 1.0, 1.244e-07, 0.0, 1.0, -3.324e-08, 0.0, 1.0, 0.0, 0.0, 1.0, 1.586e-08, 0.0, 1.0, 3.495e-08, 0.0, 1.0, 0.0, 0.0, 1.0, 0.0, 0.0, 1.0, 1.244e-07, 0.0, 1.0, 4.437e-08, 0.0, 1.0, 1.586e-08, 0.0, 1.0, 0.0, 0.0, 1.0, -3.324e-08, 0.0, 1.0, 0.0, 0.0, 1.0, 1.244e-07, 0.0, 1.0, -1.166e-10, 0.0, 1.0, 4.437e-08, 0.0, 1.0, 3.037e-08, 0.0, 1.0, -1.166e-10, 0.0, 1.0, 3.037e-08, 0.0, 1.0, -1.578e-07, 0.0, 1.0, -1.166e-10, 0.0, 1.0, -1.578e-07, 0.0, 1.0, 1.295e-07, 0.0, 1.0, -1.166e-10, 0.0, 1.0, 1.295e-07, 0.0, 1.0, 8.933e-08, 0.0, 1.0, -1.166e-10, 0.0, 1.0, 8.933e-08, 0.0, 1.0, -1.842e-07, 0.0, 1.0, -1.166e-10, 0.0, 1.0, -1.842e-07, 0.0, 1.0, -3.324e-08, 0.0, 1.0, -1.166e-10, 0.0, 1.0, 1.586e-08, 0.0, 1.0, 4.437e-08, 0.0, 1.0, -1.166e-10, 0.0, 1.0, -3.324e-08, 0.0, 1.0, 1.244e-07, -0.2588, -0.9659, 0.0, 2.87e-07, -1.0, 0.0, 2.87e-07, -1.0, 0.0, -0.2588, -0.9659, 0.0, 0.7071, -0.7071, 0.0, 0.866, -0.5, 0.0, 0.866, -0.5, 0.0, 0.7071, -0.7071, 0.0, -0.5, -0.866, 0.0, -0.2588, -0.9659, 0.0, -0.2588, -0.9659, 0.0, -0.5, -0.866, 0.0, -0.7071, 0.7071, 0.0, -0.5, 0.866, 0.0, -0.5, 0.866, 0.0, -0.7071, 0.7071, 0.0, 0.9659, 0.2588, 0.0, 0.866, 0.5, 0.0, 0.866, 0.5, 0.0, 0.9659, 0.2588, 0.0, 0.5, -0.866, 0.0, 0.7071, -0.7071, 0.0, 0.7071, -0.7071, 0.0, 0.5, -0.866, 0.0, -0.9659, -0.2588, 0.0, -0.866, -0.5, 0.0, -0.866, -0.5, 0.0, -0.9659, -0.2588, 0.0, 2.87e-07, -1.0, 0.0, 0.2588, -0.9659, 0.0, 0.2588, -0.9659, 0.0, 2.87e-07, -1.0, 0.0, 0.7071, 0.7071, 0.0, 0.866, 0.5, 0.0, 0.866, 0.5, 0.0, 0.7071, 0.7071, 0.0, -0.7071, -0.7071, 0.0, -0.5, -0.866, 0.0, -0.5, -0.866, 0.0, -0.7071, -0.7071, 0.0, -0.9659, -0.2588, 0.0, -1.0, 0.0, 0.0, -1.0, 0.0, 0.0, -0.9659, -0.2588, 0.0, 0.2588, -0.9659, 0.0, 0.5, -0.866, 0.0, 0.5, -0.866, 0.0, 0.2588, -0.9659, 0.0, 1.0, 0.0, 0.0, 0.9659, 0.2588, 0.0, 0.9659, 0.2588, 0.0, 1.0, 0.0, 0.0, -0.2588, 0.9659, 0.0, -0.5, 0.866, 0.0, -0.5, 0.866, 0.0, -0.2588, 0.9659, 0.0, -0.866, -0.5, 0.0, -0.7071, -0.7071, 0.0, -0.7071, -0.7071, 0.0, -0.866, -0.5, 0.0, -0.9659, 0.2588, 0.0, -0.866, 0.5, 0.0, -0.866, 0.5, 0.0, -0.9659, 0.2588, 0.0, -0.7071, 0.7071, 0.0, -0.866, 0.5, 0.0, -0.866, 0.5, 0.0, -0.7071, 0.7071, 0.0, 0.866, -0.5, 0.0, 0.9659, -0.2588, 0.0, 0.9659, -0.2588, 0.0, 0.866, -0.5, 0.0, 0.9659, -0.2588, 0.0, 1.0, 0.0, 0.0, 1.0, 0.0, 0.0, 0.9659, -0.2588, 0.0, 0.0, -0.02222, -0.9998, 0.0, -0.02222, -0.9998, 0.0, 0.02222, -0.9998, 0.0, 0.02222, -0.9998, 0.0, -0.02222, -0.9998, 0.0, -0.02222, -0.9998, 0.0, -0.04442, -0.999, 0.0, -0.04442, -0.999, 0.5, 0.866, 0.0, 0.7071, 0.7071, 0.0, 0.7071, 0.7071, 0.0, 0.5, 0.866, 0.0, -0.9659, 0.2588, 0.0, -1.0, 0.0, 0.0, -1.0, 0.0, 0.0, -0.9659, 0.2588, 0.0, 0.2588, 0.9659, 0.0, 0.5, 0.866, 0.0, 0.5, 0.866, 0.0, 0.2588, 0.9659, 0.0, 1.0, 3.126e-09, 0.0, 1.0, 1.203e-07, 0.0, 1.0, 1.108e-07, 0.0, 1.0, -5.538e-08, 0.0, 1.0, -6.016e-08, 0.0, 1.0, -1.563e-09, 0.0, 1.0, 1.108e-07, 0.0, 1.0, -5.538e-08, 0.0, 1.0, -1.563e-09, 0.0, 1.0, 1.108e-07, 0.0, 1.0, -1.563e-09, 0.0, 1.0, 3.126e-09, 0.0, -1.0, 3.126e-09, 0.0, -1.0, 1.108e-07, 0.0, -1.0, 1.203e-07, 0.0, -1.0, -5.538e-08, 0.0, -1.0, -1.563e-09, 0.0, -1.0, -6.016e-08, 0.0, -1.0, 1.108e-07, 0.0, -1.0, -1.563e-09, 0.0, -1.0, -5.538e-08, 0.0, -1.0, 1.108e-07, 0.0, -1.0, 3.126e-09, 0.0, -1.0, -1.563e-09, 0.0, 0.0, 0.02222, -0.9998, 0.0, 0.02222, -0.9998, 0.0, 0.04442, -0.999, 0.0, 0.04442, -0.999, -1.0, 0.0, 0.0, -0.9659, 0.2588, 0.0, -0.9659, 0.2588, 0.0, -1.0, 0.0, 0.0, 0.9659, 0.2588, 0.0, 1.0, 0.0, 0.0, 1.0, 0.0, 0.0, 0.9659, 0.2588, 0.0, -0.01685, -0.001944, -0.9999, 0.6023, -0.5774, -0.5512, 0.08545, -0.9919, -0.09442, -0.003362, -0.01597, -0.9999, 0.003362, -0.01597, -0.9999, -0.2932, -0.9478, -0.1255, 0.01477, -0.7034, -0.7106, 0.01685, -0.001944, -0.9999, -0.01685, 0.001944, -0.9999, -0.003362, 0.01597, -0.9999, -0.442, -0.01149, -0.8969, -0.02079, 0.001653, -0.9998, -0.01685, 0.001944, -0.9999, -0.02079, 0.001653, -0.9998, 0.02079, 0.001653, -0.9998, 0.01685, 0.001944, -0.9999, 0.01685, 0.001944, -0.9999, 0.02079, 0.001653, -0.9998, 0.442, -0.01149, -0.8969, 0.003362, 0.01597, -0.9999, 0.01047, 0.9131, -0.4076, -0.3323, 0.888, 0.318, 0.0, 1.0, 4.779e-08, 0.0, 1.0, 1.843e-08, 0.0, 1.0, 1.843e-08, 0.0, 1.0, -5.869e-08, 0.0, 1.0, 4.779e-08, 0.6023, -0.5774, -0.5512, 0.01477, -0.7034, -0.7106, 0.0, -1.0, 1.174e-07, 0.0, -1.0, 1.174e-07, 0.0, 1.0, 1.843e-08, 0.0, 1.0, 4.779e-08, 0.0, 1.0, -5.869e-08, 0.08545, -0.9919, -0.09442, 0.6023, -0.5774, -0.5512, 0.0, -1.0, 0.0, 0.4454, -0.6956, 0.5637, 0.3323, 0.888, 0.318, -0.01045, 0.9131, -0.4076, 0.0, 1.0, 1.843e-08, 0.0, 1.0, 4.779e-08, 0.01477, -0.7034, -0.7106, 0.0, -1.0, 0.0, 0.0, -1.0, 1.174e-07, 0.6023, -0.5774, -0.5512, 0.0, -1.0, 1.174e-07, 0.0, -1.0, 0.0, -4.819e-07, -0.8136, -0.5814, 0.217, -0.8098, -0.5451, 0.4071, -0.7052, -0.5805, 0.2073, -0.7736, -0.5987, -3.972e-07, 0.0, 1.0, -2.202e-07, 0.0, 1.0, -5.785e-06, 0.0, 1.0, -3.972e-07, 0.0, 1.0, 0.0, 0.0, 1.0, -2.202e-07, 0.0, 1.0, -3.972e-07, 0.0, 1.0, -2.761e-06, 0.0, 1.0, 0.0, 0.0, 1.0, -3.972e-07, 0.0, 1.0, -4.383e-07, 0.0, 1.0, -2.761e-06, 0.0, 1.0, 0.0, 1.0, -5.869e-08, 0.0, 1.0, 1.843e-08, 0.0, 1.0, 1.843e-08, 0.0, 1.0, -5.869e-08, 2.633e-07, 0.0, 1.0, 5.785e-06, 0.0, 1.0, 2.202e-07, 0.0, 1.0, 2.633e-07, 0.0, 1.0, 2.202e-07, 0.0, 1.0, -4.383e-07, 0.0, 1.0, 3.794e-07, 0.0, 1.0, 2.202e-07, 0.0, 1.0, 2.633e-07, 0.0, 1.0, 3.794e-07, 0.0, 1.0, 5.785e-06, 0.0, 1.0, 2.202e-07, 0.0, 1.0, -0.903, -0.4296, 0.002086, -0.9755, -0.2201, 0.0005698, -0.9694, -0.2455, -0.001476, -0.2932, -0.9478, -0.1255, 0.9659, 0.2588, 0.0, 0.866, 0.5, 0.0, 0.866, 0.5, 0.0, 0.9659, 0.2588, 0.0, -0.7071, -0.7071, 0.0, -0.866, -0.5, 0.0, -0.866, -0.5, 0.0, -0.7071, -0.7071, 0.0, -0.5, 0.866, 0.0, -0.7071, 0.7071, 0.0, -0.7071, 0.7071, 0.0, -0.5, 0.866, 0.0, 1.0, 0.0, 0.0, 0.9659, -0.2588, 0.0, 0.9659, -0.2588, 0.0, 1.0, 0.0, 0.0, 0.2588, 0.9659, 0.0, -2.87e-07, 1.0, 0.0, -2.87e-07, 1.0, 0.0, 0.2588, 0.9659, 0.0, 0.5, 0.866, 0.0, 0.2588, 0.9659, 0.0, 0.2588, 0.9659, 0.0, 0.5, 0.866, 0.0, 0.9659, -0.2588, 0.0, 0.866, -0.5, 0.0, 0.866, -0.5, 0.0, 0.9659, -0.2588, 0.0, 0.7071, 0.7071, 0.0, 0.5, 0.866, 0.0, 0.5, 0.866, 0.0, 0.7071, 0.7071, 0.0, 0.866, 0.5, 0.0, 0.7071, 0.7071, 0.0, 0.7071, 0.7071, 0.0, 0.866, 0.5, 0.0, 0.2588, 0.0, -0.9659, 0.2588, 0.0, -0.9659, 0.5, 0.0, -0.866, 0.5, 0.0, -0.866, 0.866, -0.5, 0.0, 0.7071, -0.7071, 0.0, 0.7071, -0.7071, 0.0, 0.866, -0.5, 0.0, -1.0, 0.0, 0.0, -0.9659, -0.2588, 0.0, -0.9659, -0.2588, 0.0, -1.0, 0.0, 0.0, -2.87e-07, 1.0, 0.0, -0.2588, 0.9659, 0.0, -0.2588, 0.9659, 0.0, -2.87e-07, 1.0, 0.0, -0.9659, 0.0, 0.2588, -0.9659, 0.0, 0.2588, -1.0, 0.0, -3.827e-08, -1.0, 0.0, -3.827e-08, 0.7071, -0.7071, 0.0, 0.5, -0.866, 0.0, 0.5, -0.866, 0.0, 0.7071, -0.7071, 0.0, 0.5, -0.866, 0.0, 0.2588, -0.9659, 0.0, 0.2588, -0.9659, 0.0, 0.5, -0.866, 0.0, -2.87e-07, -1.0, 0.0, -0.2588, -0.9659, 0.0, -0.2588, -0.9659, 0.0, -2.87e-07, -1.0, 0.0, -0.7071, 0.7071, 0.0, -0.866, 0.5, 0.0, -0.866, 0.5, 0.0, -0.7071, 0.7071, 0.0, -0.2588, -0.9659, 0.0, -0.5, -0.866, 0.0, -0.5, -0.866, 0.0, -0.2588, -0.9659, 0.0, -0.5, -0.866, 0.0, -0.7071, -0.7071, 0.0, -0.7071, -0.7071, 0.0, -0.5, -0.866, 0.0, -0.866, 0.5, 0.0, -0.9659, 0.2588, 0.0, -0.9659, 0.2588, 0.0, -0.866, 0.5, 0.0, -0.866, -0.5, 0.0, -0.9659, -0.2588, 0.0, -0.9659, -0.2588, 0.0, -0.866, -0.5, 0.0, -0.2588, 0.9659, 0.0, -0.5, 0.866, 0.0, -0.5, 0.866, 0.0, -0.2588, 0.9659, 0.0, 0.2588, -0.9659, 0.0, -2.87e-07, -1.0, 0.0, -2.87e-07, -1.0, 0.0, 0.2588, -0.9659, 0.0, -2.351e-08, 0.0, -1.0, -8.185e-07, 0.0, -1.0, 8.693e-06, 0.0, -1.0, -9.876e-08, 0.0, -1.0, -2.173e-06, 0.0, -1.0, 2.501e-07, 0.0, -1.0, 3.006e-08, 0.0, -1.0, -3.33e-06, 0.0, -1.0, -5.265e-06, 0.0, -1.0, 3.006e-08, 0.0, -1.0, -5.265e-06, 0.0, -1.0, 8.693e-06, 0.0, -1.0, 3.006e-08, 0.0, -1.0, 2.501e-07, 0.0, -1.0, 5.232e-08, 0.0, -1.0, 3.006e-08, 0.0, -1.0, 5.232e-08, 0.0, -1.0, 0.0, 0.0, -1.0, 3.006e-08, 0.0, -1.0, 0.0, 0.0, -1.0, 0.0, 0.0, -1.0, 3.006e-08, 0.0, -1.0, 0.0, 0.0, -1.0, -3.108e-07, 0.0, -1.0, 3.006e-08, 0.0, -1.0, -3.108e-07, 0.0, -1.0, 3.645e-07, 0.0, -1.0, 3.006e-08, 0.0, -1.0, 3.645e-07, 0.0, -1.0, 6.858e-07, 0.0, -1.0, 3.006e-08, 0.0, -1.0, 6.858e-07, 0.0, -1.0, -4.556e-07, 0.0, -1.0, 3.006e-08, 0.0, -1.0, -4.556e-07, 0.0, -1.0, -7.284e-08, 0.0, -1.0, 3.006e-08, 0.0, -1.0, -7.284e-08, 0.0, -1.0, 8.886e-07, 0.0, -1.0, 3.006e-08, 0.0, -1.0, 8.886e-07, 0.0, -1.0, -3.516e-07, 0.0, -1.0, 3.006e-08, 0.0, -1.0, -3.516e-07, 0.0, -1.0, -7.843e-07, 0.0, -1.0, 3.006e-08, 0.0, -1.0, -7.843e-07, 0.0, -1.0, 1.709e-07, 0.0, -1.0, 3.006e-08, 0.0, -1.0, 1.709e-07, 0.0, -1.0, 2.529e-07, 0.0, -1.0, 3.006e-08, 0.0, -1.0, 2.529e-07, 0.0, -1.0, 1.437e-06, 0.0, -1.0, 3.006e-08, 0.0, -1.0, 1.437e-06, 0.0, -1.0, -8.185e-07, 0.0, -1.0, 3.006e-08, 0.0, -1.0, -2.351e-08, 0.0, -1.0, -3.33e-06, 0.0, -1.0, 3.006e-08, 0.0, -1.0, -8.185e-07, 0.0, -1.0, -2.351e-08, 0.0, -1.0, 3.006e-08, 0.0, -1.0, -9.876e-08, 0.0, -1.0, 2.501e-07, 0.0, -1.0, 0.9694, -0.2455, -0.001474, 0.08545, -0.9919, -0.09442, 0.4454, -0.6956, 0.5637, 0.8484, 0.5294, 0.003128, 0.903, 0.4296, 0.002086, 0.6504, 0.7595, 0.006597, 0.8229, 0.5682, 8.834e-07, 0.903, 0.4296, 0.002086, 0.9755, 0.2201, 0.0005698, 0.9694, 0.2455, -0.001476, 0.6504, 0.7595, 0.006597, 0.9755, 0.2201, 0.0005698, 1.0, -3.986e-08, 0.0003511, 1.0, -4.174e-08, -0.001662, 0.9694, 0.2455, -0.001476, 0.6504, 0.7595, 0.006597, 0.9694, 0.2455, -0.001476, 0.9428, 0.02639, 0.3323, -0.903, 0.4296, 0.002085, -0.8484, 0.5294, 0.003128, -0.8229, 0.5682, 1.836e-06, -0.6504, 0.7595, 0.006587, 0.01477, -0.7034, -0.7106, -0.2932, -0.9478, -0.1255, -0.4453, -0.6957, 0.5637, 0.0, -1.0, 0.0, 0.6124, 0.7071, 0.3536, 0.6124, 0.7071, 0.3536, 0.683, 0.7071, 0.183, 0.683, 0.7071, 0.183, -0.3536, 0.7071, 0.6124, -0.3536, 0.7071, 0.6124, -0.183, 0.7071, 0.683, -0.183, 0.7071, 0.683, -0.183, 0.7071, 0.683, -0.183, 0.7071, 0.683, 0.0, 0.7071, 0.7071, 0.0, 0.7071, 0.7071, -0.6124, 0.7071, -0.3536, -0.6124, 0.7071, -0.3536, -0.5, 0.7071, -0.5, -0.5, 0.7071, -0.5, 0.3536, 0.7071, 0.6124, 0.3536, 0.7071, 0.6124, 0.5, 0.7071, 0.5, 0.5, 0.7071, 0.5, -0.3536, -0.7071, 0.6124, -0.3536, -0.7071, 0.6124, -0.183, -0.7071, 0.683, -0.183, -0.7071, 0.683, -0.683, 0.7071, -0.183, -0.683, 0.7071, -0.183, -0.6124, 0.7071, -0.3536, -0.6124, 0.7071, -0.3536, -0.7071, -0.7071, -1.721e-07, -0.7071, -0.7071, -1.8e-07, -0.683, -0.7071, 0.183, -0.683, -0.7071, 0.183, -0.183, -0.7071, 0.683, -0.183, -0.7071, 0.683, 0.0, -0.7071, 0.7071, 0.0, -0.7071, 0.7071, 0.3536, -0.7071, 0.6124, 0.3536, -0.7071, 0.6124, 0.5, -0.7071, 0.5, 0.5, -0.7071, 0.5, -0.5, -0.7071, -0.5, -0.5, -0.7071, -0.5, -0.6124, -0.7071, -0.3536, -0.6124, -0.7071, -0.3536, 0.6124, 0.7071, -0.3536, 0.6124, 0.7071, -0.3536, 0.683, 0.7071, -0.183, 0.683, 0.7071, -0.183, -0.683, 0.7071, 0.183, -0.683, 0.7071, 0.183, -0.7071, 0.7071, 6.299e-08, -0.7071, 0.7071, 7.086e-08, 0.7071, -0.7071, 7.086e-08, 0.7071, -0.7071, 6.299e-08, 0.683, -0.7071, -0.183, 0.683, -0.7071, -0.183, -0.6124, 0.7071, 0.3536, -0.6124, 0.7071, 0.3536, -0.683, 0.7071, 0.183, -0.683, 0.7071, 0.183, 0.5, 0.7071, 0.5, 0.5, 0.7071, 0.5, 0.6124, 0.7071, 0.3536, 0.6124, 0.7071, 0.3536, -0.5, 0.7071, -0.5, -0.5, 0.7071, -0.5, -0.3536, 0.7071, -0.6124, -0.3536, 0.7071, -0.6124, 0.183, -0.7071, -0.683, 0.183, -0.7071, -0.683, 0.3536, -0.7071, -0.6124, 0.3536, -0.7071, -0.6124, 0.0, -0.7071, -0.7071, 0.0, -0.7071, -0.7071, 0.183, -0.7071, -0.683, 0.183, -0.7071, -0.683, 3.794e-07, 0.0, 1.0, 2.633e-07, 0.0, 1.0, -4.383e-07, 0.0, 1.0, -3.972e-07, 0.0, 1.0, 0.183, 0.7071, -0.683, 0.183, 0.7071, -0.683, 0.3536, 0.7071, -0.6124, 0.3536, 0.7071, -0.6124, -0.3536, -0.7071, -0.6124, -0.3536, -0.7071, -0.6124, -0.5, -0.7071, -0.5, -0.5, -0.7071, -0.5, 0.5, 0.7071, -0.5, 0.5, 0.7071, -0.5, 0.6124, 0.7071, -0.3536, 0.6124, 0.7071, -0.3536, 0.0, -0.7071, 0.7071, 0.0, -0.7071, 0.7071, 0.183, -0.7071, 0.683, 0.183, -0.7071, 0.683, 0.683, 0.7071, -0.183, 0.683, 0.7071, -0.183, 0.7071, 0.7071, -1.8e-07, 0.7071, 0.7071, -1.721e-07, 0.0, 0.7071, 0.7071, 0.0, 0.7071, 0.7071, 0.183, 0.7071, 0.683, 0.183, 0.7071, 0.683, 0.6124, -0.7071, -0.3536, 0.6124, -0.7071, -0.3536, 0.683, -0.7071, -0.183, 0.683, -0.7071, -0.183, -0.6124, -0.7071, 0.3536, -0.6124, -0.7071, 0.3536, -0.5, -0.7071, 0.5, -0.5, -0.7071, 0.5, 0.3536, -0.7071, -0.6124, 0.3536, -0.7071, -0.6124, 0.5, -0.7071, -0.5, 0.5, -0.7071, -0.5, -0.3536, 0.7071, 0.6124, -0.3536, 0.7071, 0.6124, -0.5, 0.7071, 0.5, -0.5, 0.7071, 0.5, -0.183, 0.7071, -0.683, -0.183, 0.7071, -0.683, 0.0, 0.7071, -0.7071, 0.0, 0.7071, -0.7071, -0.183, -0.7071, -0.683, -0.183, -0.7071, -0.683, 0.0, -0.7071, -0.7071, 0.0, -0.7071, -0.7071, -0.3536, -0.7071, -0.6124, -0.3536, -0.7071, -0.6124, -0.183, -0.7071, -0.683, -0.183, -0.7071, -0.683, -0.3536, 0.7071, -0.6124, -0.3536, 0.7071, -0.6124, -0.183, 0.7071, -0.683, -0.183, 0.7071, -0.683, -0.7071, 0.7071, 7.086e-08, -0.7071, 0.7071, 6.299e-08, -0.683, 0.7071, -0.183, -0.683, 0.7071, -0.183, 0.6124, -0.7071, 0.3536, 0.6124, -0.7071, 0.3536, 0.683, -0.7071, 0.183, 0.683, -0.7071, 0.183, -0.683, -0.7071, -0.183, -0.683, -0.7071, -0.183, -0.7071, -0.7071, -1.8e-07, -0.7071, -0.7071, -1.721e-07, 0.7071, 0.7071, -1.721e-07, 0.7071, 0.7071, -1.8e-07, 0.683, 0.7071, 0.183, 0.683, 0.7071, 0.183, -0.683, -0.7071, 0.183, -0.683, -0.7071, 0.183, -0.6124, -0.7071, 0.3536, -0.6124, -0.7071, 0.3536, -0.5, 0.7071, 0.5, -0.5, 0.7071, 0.5, -0.6124, 0.7071, 0.3536, -0.6124, 0.7071, 0.3536, -0.5, -0.7071, 0.5, -0.5, -0.7071, 0.5, -0.3536, -0.7071, 0.6124, -0.3536, -0.7071, 0.6124, 0.183, 0.7071, 0.683, 0.183, 0.7071, 0.683, 0.3536, 0.7071, 0.6124, 0.3536, 0.7071, 0.6124, -0.6124, -0.7071, -0.3536, -0.6124, -0.7071, -0.3536, -0.683, -0.7071, -0.183, -0.683, -0.7071, -0.183, 0.5, -0.7071, 0.5, 0.5, -0.7071, 0.5, 0.6124, -0.7071, 0.3536, 0.6124, -0.7071, 0.3536, 0.3536, 0.7071, -0.6124, 0.3536, 0.7071, -0.6124, 0.5, 0.7071, -0.5, 0.5, 0.7071, -0.5, 0.0, 0.7071, -0.7071, 0.0, 0.7071, -0.7071, 0.183, 0.7071, -0.683, 0.183, 0.7071, -0.683, 0.5, -0.7071, -0.5, 0.5, -0.7071, -0.5, 0.6124, -0.7071, -0.3536, 0.6124, -0.7071, -0.3536, 0.183, -0.7071, 0.683, 0.183, -0.7071, 0.683, 0.3536, -0.7071, 0.6124, 0.3536, -0.7071, 0.6124, 0.683, -0.7071, 0.183, 0.683, -0.7071, 0.183, 0.7071, -0.7071, 6.299e-08, 0.7071, -0.7071, 7.086e-08, -0.2588, 0.0, 0.9659, -0.2588, 0.0, 0.9659, -0.5, 0.0, 0.866, -0.5, 0.0, 0.866, -0.866, 0.0, 0.5, -0.866, 0.0, 0.5, -0.7071, 0.0, 0.7071, -0.7071, 0.0, 0.7071, 0.5, 0.0, 0.866, 0.5, 0.0, 0.866, 0.7071, 0.0, 0.7071, 0.7071, 0.0, 0.7071, -0.2588, 0.0, 0.9659, -0.2588, 0.0, 0.9659, 0.0, 0.0, 1.0, 0.0, 0.0, 1.0, 0.7071, 0.0, 0.7071, 0.7071, 0.0, 0.7071, 0.866, 0.0, 0.5, 0.866, 0.0, 0.5, -0.9659, 0.0, -0.2588, -0.9659, 0.0, -0.2588, -1.0, 0.0, -3.827e-08, -1.0, 0.0, -3.827e-08, 0.0, 0.0, -1.0, 0.0, 0.0, -1.0, -0.2588, 0.0, -0.9659, -0.2588, 0.0, -0.9659, 0.2588, 0.0, 0.9659, 0.2588, 0.0, 0.9659, 0.0, 0.0, 1.0, 0.0, 0.0, 1.0, -1.0, 3.986e-08, 0.0003511, -0.9755, 0.2201, 0.0005652, -0.9694, 0.2455, -0.001474, -1.0, 4.174e-08, -0.001662, 0.866, 0.0, 0.5, 0.866, 0.0, 0.5, 0.9659, 0.0, 0.2588, 0.9659, 0.0, 0.2588, 1.0, 0.0, -3.827e-08, 1.0, 0.0, -3.827e-08, 0.9659, 0.0, 0.2588, 0.9659, 0.0, 0.2588, 0.5, 0.0, 0.866, 0.5, 0.0, 0.866, 0.2588, 0.0, 0.9659, 0.2588, 0.0, 0.9659, -0.866, 0.0, -0.5, -0.866, 0.0, -0.5, -0.7071, 0.0, -0.7071, -0.7071, 0.0, -0.7071, 0.5, 0.0, -0.866, 0.5, 0.0, -0.866, 0.7071, 0.0, -0.7071, 0.7071, 0.0, -0.7071, 0.0, 0.0, -1.0, 0.0, 0.0, -1.0, 0.2588, 0.0, -0.9659, 0.2588, 0.0, -0.9659, -0.5, 0.0, 0.866, -0.5, 0.0, 0.866, -0.7071, 0.0, 0.7071, -0.7071, 0.0, 0.7071, -0.5, 0.0, -0.866, -0.5, 0.0, -0.866, -0.7071, 0.0, -0.7071, -0.7071, 0.0, -0.7071, -0.9659, 0.0, 0.2588, -0.9659, 0.0, 0.2588, -0.866, 0.0, 0.5, -0.866, 0.0, 0.5, 0.7071, 0.0, -0.7071, 0.7071, 0.0, -0.7071, 0.866, 0.0, -0.5, 0.866, 0.0, -0.5, 2.87e-07, 1.0, 0.0, 0.2588, 0.9659, 0.0, 0.2588, 0.9659, 0.0, 2.87e-07, 1.0, 0.0, -0.866, 0.0, -0.5, -0.866, 0.0, -0.5, -0.9659, 0.0, -0.2588, -0.9659, 0.0, -0.2588, -0.2588, 0.0, -0.9659, -0.2588, 0.0, -0.9659, -0.5, 0.0, -0.866, -0.5, 0.0, -0.866, 0.866, 0.0, -0.5, 0.866, 0.0, -0.5, 0.9659, 0.0, -0.2588, 0.9659, 0.0, -0.2588, 0.9659, 0.0, -0.2588, 0.9659, 0.0, -0.2588, 1.0, 0.0, -3.827e-08, 1.0, 0.0, -3.827e-08, -0.2588, 0.9659, 0.0, 2.87e-07, 1.0, 0.0, 2.87e-07, 1.0, 0.0, -0.2588, 0.9659, 0.0, 0.01685, -0.001944, -0.9999, 0.01477, -0.7034, -0.7106, 0.6023, -0.5774, -0.5512, -0.01685, -0.001944, -0.9999])] * 3)])

# ---- objects
ob_shape_9_indexedfaceset = bpy.data.objects.new('SHAPE_9_IndexedFaceSet', me_shape_9_indexedfaceset_052)

# ---- transforms, parenting, visibility, modifiers, constraints
ob_shape_9_indexedfaceset.location = (0.0, 0.0, 0.0)
ob_shape_9_indexedfaceset.scale = (2.54, 2.54, 2.54)
_m = ob_shape_9_indexedfaceset.modifiers.new('Bevel', 'BEVEL')
_m.segments = 3

# ---- collection membership
col_collection.objects.link(ob_shape_9_indexedfaceset)

# ---- scene / render settings (as saved in the file)
scene.frame_start = 1; scene.frame_end = 250; scene.frame_set(1)
scene.render.engine = 'BLENDER_EEVEE_NEXT'
scene.cycles.sampling_pattern = 'TABULATED_SOBOL'
scene.cycles.use_light_tree = False
scene.eevee.ray_tracing_options.trace_max_roughness = 0.0
scene.view_settings.view_transform = 'Filmic'
bpy.context.view_layer.update()

# ---- added for rendering (the .blend has no active camera and no usable light): camera, sun
cam_auto = bpy.data.cameras.new('AutoCamera')
cam_auto.lens = 50.0
cam_auto.sensor_width = 36.0
cam_auto.clip_end = 1000.0
ob_auto_camera = bpy.data.objects.new('AutoCamera', cam_auto)
scene.collection.objects.link(ob_auto_camera)
ob_auto_camera.location = (10.6199, -12.7439, 11.496)
ob_auto_camera.rotation_euler = (1.09748, -7.21219e-08, 0.694738)
scene.camera = ob_auto_camera
light_auto_sun = bpy.data.lights.new('AutoSun', 'SUN')
light_auto_sun.energy = 3.0
light_auto_sun.angle = 0.0523599
ob_auto_sun = bpy.data.objects.new('AutoSun', light_auto_sun)
scene.collection.objects.link(ob_auto_sun)
ob_auto_sun.rotation_euler = (0.872665, 0.174533, 0.523599)
bpy.context.view_layer.update()
